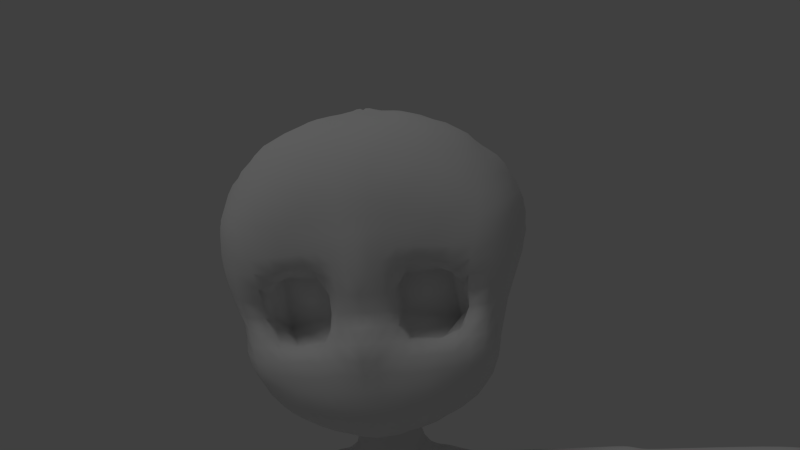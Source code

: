 # Source: unrea.blend  (saved by Blender 2.58.0; exported with 4.5.12 LTS)
import bpy
from mathutils import Matrix  # noqa: F401  (used for matrix-valued properties, if any)

bpy.ops.wm.read_factory_settings(use_empty=True)
scene = bpy.context.scene
scene.name = 'Scene'

# ---- collections
col_collection_1 = bpy.data.collections.new('Collection 1'); scene.collection.children.link(col_collection_1)
col_collection_2 = bpy.data.collections.new('Collection 2'); scene.collection.children.link(col_collection_2)
col_collection_2.hide_render = True
col_collection_2.hide_viewport = True

# ---- materials (node trees are filled in below, after node groups)
mat_material = bpy.data.materials.new('Material')
mat_material.alpha_threshold = 0.0
mat_material.use_transparent_shadow = False
mat_material.roughness = 0.5
mat_material.line_color = (0.0, 0.0, 0.0, 1.0)
mat_material_001 = bpy.data.materials.new('Material.001')
mat_material_001.alpha_threshold = 0.0
mat_material_001.use_transparent_shadow = False
mat_material_001.roughness = 0.5
mat_material_001.line_color = (0.0, 0.0, 0.0, 1.0)

# ---- material node trees

# ---- world
world_world = bpy.data.worlds.new('World'); scene.world = world_world
world_world.color = (0.05088, 0.05088, 0.05088)
world_world.use_sun_shadow = False
world_world.sun_shadow_jitter_overblur = 0.0
world_world.cycles.sampling_method = 'MANUAL'
world_world.cycles.sample_map_resolution = 256

# ---- cameras
cam_camera = bpy.data.cameras.new('Camera')
cam_camera.clip_end = 100.0
cam_camera.lens = 35.0
cam_camera.ortho_scale = 7.314
cam_camera.dof.focus_distance = 0.0
cam_camera.dof.aperture_fstop = 128.0

# ---- lights
light_lamp = bpy.data.lights.new('Lamp', 'POINT')
light_lamp.transmission_factor = 0.0
light_lamp.cutoff_distance = 30.0
light_lamp.energy = 100.0
light_lamp.shadow_buffer_clip_start = 1.001
light_lamp.shadow_soft_size = 1.0
light_lamp.shadow_maximum_resolution = 0.006
light_lamp.use_absolute_resolution = True
light_lamp.cycles.use_multiple_importance_sampling = False

# ---- meshes
me_unrea_body = bpy.data.meshes.new('unrea_body')
me_unrea_body.from_pydata([(1.906, -0.1506, 3.755), (1.903, -0.0532, 3.747), (1.895, 0.04375, 3.745), (1.882, 0.14, 3.711), (1.896, -0.2287, 3.892), (1.906, -0.1022, 3.892), (1.901, -0.004879, 3.869), (1.89, 0.09184, 3.832), (1.88, 0.219, 3.826), (2.23, -0.1365, 3.892), (2.245, -0.01163, 3.884), (2.216, 0.1078, 3.863), (2.167, 0.2182, 3.825), (2.211, -0.2927, 3.892), (2.232, -0.1791, 3.884), (2.211, -0.05028, 3.863), (2.169, 0.07885, 3.825), (2.22, -0.2146, 3.755), (2.239, -0.09538, 3.738), (2.214, 0.02875, 3.726), (2.168, 0.1485, 3.704), (2.259, -0.2265, 3.892), (2.28, -0.1049, 3.884), (2.253, 0.02283, 3.863), (2.202, 0.146, 3.825), (2.001, -0.1698, 3.755), (2.004, -0.0659, 3.738), (1.992, 0.03925, 3.726), (1.973, 0.1426, 3.704), (2.127, -0.1954, 3.755), (2.138, -0.08275, 3.738), (2.119, 0.03325, 3.726), (2.084, 0.146, 3.704), (2.011, -0.09164, 3.892), (2.01, 0.01784, 3.884), (1.994, 0.1183, 3.863), (1.971, 0.2122, 3.825), (2.136, -0.1172, 3.892), (2.144, 0.001, 3.884), (2.121, 0.1123, 3.863), (2.083, 0.2156, 3.825), (1.992, -0.2479, 3.892), (1.998, -0.1497, 3.884), (1.99, -0.03978, 3.863), (1.974, 0.07292, 3.825), (2.117, -0.2735, 3.892), (2.132, -0.1665, 3.884), (2.116, -0.04578, 3.863), (2.085, 0.07631, 3.825), (-3.546e-17, -0.1181, 3.979), (-3.366e-17, 0.2306, 4.06), (5.134e-18, -0.3078, 3.547), (8.711e-18, 0.0616, 3.442), (0.1544, 6.605e-05, 4.023), (0.2521, -0.2182, 3.778), (0.2623, 0.1563, 3.869), (0.3602, -0.04565, 3.665), (0.2838, -0.228, 3.566), (0.236, -0.006875, 3.458), (-2.513e-18, -0.2553, 3.666), (0.1454, -0.3093, 3.302), (0.1643, 0.04874, 4.076), (-6.684e-17, 0.1936, 3.571), (0.1295, 0.07231, 3.31), (0.2005, 6.603e-05, 4.195), (-1.202e-17, 0.2604, 4.169), (-1.262e-17, -0.1452, 4.166), (0.2986, -0.001738, 3.994), (0.309, 0.006901, 3.71), (0.3143, 0.1251, 3.903), (0.3143, -0.1434, 3.909), (0.3513, -0.08929, 3.406), (0.1796, 0.2903, 2.906), (0.4049, -0.005937, 3.268), (0.2071, -0.2361, 2.917), (0.005455, 1.334e-07, 2.578), (0.3708, -0.2029, 2.749), (0.5136, -2.683e-08, 3.268), (0.3431, 0.3028, 2.679), (0.0, 1.381e-07, 2.45), (-4.883e-18, 0.2864, 2.719), (2.103e-17, -0.2771, 2.823), (-6.479e-18, -0.3547, 3.18), (0.3455, -0.1684, 3.23), (0.32, 0.1594, 3.177), (-6.96e-18, 0.2483, 3.124), (0.3836, -0.1365, 3.908), (0.3836, 0.1188, 3.903), (0.3785, 0.006405, 3.719), (0.3836, -0.001813, 3.991), (1.603, -0.008043, 3.924), (1.599, 0.009664, 3.754), (0.3717, 0.3401, 2.552), (0.6022, 7.798e-08, 2.702), (0.3717, -0.2553, 2.552), (-0.008032, 1.424e-07, 2.295), (0.1795, 9.915e-08, 0.619), (0.3893, -0.1107, 0.5846), (0.5889, 2.544e-08, 0.6649), (0.3924, 0.3246, 0.6066), (0.0, -0.1667, 2.647), (0.0, 0.1667, 2.687), (0.2073, -0.2702, 3.166), (0.2673, -0.2364, 3.349), (-1.268e-17, -0.3429, 3.237), (0.2392, 0.01902, 3.395), (-3.366e-17, 0.09037, 3.325), (0.1813, 0.2194, 3.17), (0.1073, -0.3031, 3.56), (0.1986, 0.04335, 3.479), (0.3246, -0.08312, 3.599), (0.1208, -0.3138, 3.611), (0.1855, 0.159, 3.618), (-1.899e-17, -0.1721, 3.907), (0.139, -0.1451, 3.903), (-2.945e-17, 0.2668, 3.909), (0.2142, 0.2119, 3.913), (0.4583, -0.002969, 3.196), (4.589e-18, -0.316, 2.992), (0.3812, -0.1467, 3.137), (-5.649e-18, 0.3036, 3.07), (0.2464, -0.264, 3.062), (0.1729, 0.3023, 3.007), (0.3668, 0.2392, 3.055), (1.868, -0.3999, 3.707), (1.767, -0.3226, 3.723), (1.904, -0.3363, 3.897), (1.785, -0.3115, 3.849), (1.97, -0.238, 3.766), (1.845, -0.2059, 3.777), (1.987, -0.4818, 3.805), (2.016, -0.3173, 3.762), (1.938, -0.4596, 3.704), (1.974, -0.396, 3.915), (1.869, 0.07031, 3.898), (1.884, -0.03279, 3.766), (1.756, 0.2034, 3.786), (1.751, -0.1112, 3.937), (1.724, -0.2845, 3.748), (1.703, -0.2814, 3.875), (1.777, 0.1244, 3.915), (1.742, -0.2536, 3.713), (1.788, 0.1888, 3.751), (1.784, 0.01235, 3.731), (1.437, 0.1014, 3.908), (1.437, -0.001764, 3.949), (1.437, -0.1333, 3.914), (1.431, 0.008624, 3.718), (1.877, -0.04909, 3.902), (1.764, 0.002853, 3.944), (1.868, 0.1639, 3.87), (1.758, 0.1651, 3.904), (1.839, 0.02874, 3.747), (1.789, 0.06268, 3.734), (1.837, -0.1493, 3.741), (1.785, -0.1106, 3.717), (1.688, 0.1754, 3.807), (1.61, -0.217, 3.874), (1.621, -0.2315, 3.813), (1.646, 0.01502, 3.928), (1.662, 0.1641, 3.757), (1.669, -0.009871, 3.759), (1.625, -0.2111, 3.737), (1.626, -0.05121, 3.939), (1.666, 0.01132, 3.759), (1.66, -0.1217, 3.722), (1.549, 0.01053, 3.712), (1.559, -0.191, 3.848), (1.557, -0.001189, 3.951), (1.564, 0.1223, 3.867), (1.594, 0.1321, 3.849), (1.594, -0.1814, 3.739), (1.653, 0.1224, 3.927), (1.667, 0.165, 3.878), (1.832, 0.2166, 3.793), (1.834, -0.1657, 3.915), (1.856, 0.1498, 3.748), (1.789, -0.00565, 3.753), (1.67, 0.08013, 3.734), (1.904, -0.225, 3.763), (1.866, -0.2845, 3.873), (1.816, -0.2185, 3.897), (1.728, -0.1925, 3.933), (1.619, -0.1213, 3.931), (1.573, -0.1025, 3.89), (0.3717, 0.3288, -0.03141), (0.6357, 0.0281, 0.2991), (0.3717, -0.2284, 0.4506), (0.1085, 0.1057, 0.3012), (0.03187, -0.5403, 0.09825), (0.3717, -0.427, 0.3091), (0.774, -0.3792, 0.1491), (0.4132, -0.1115, 0.1283), (0.3182, -0.6291, 0.07791), (0.557, 0.06105, 0.5073), (0.3693, 0.2353, 0.4786), (0.3708, -0.1515, 0.506), (0.147, 0.06092, 0.4939), (0.4132, -0.3919, 0.1006), (0.9077, 0.1277, 3.905), (0.8593, -0.001796, 3.985), (0.9466, -0.00178, 3.96), (0.8533, 0.007145, 3.723), (0.9495, 0.007884, 3.736), (1.012, 0.1179, 3.906), (0.9795, -0.001772, 3.956), (1.081, -0.1064, 3.912), (0.9764, 0.008254, 3.718), (0.8333, -0.001804, 3.984), (0.7119, -0.1075, 3.91), (0.8309, 0.006775, 3.719), (0.8044, 0.1172, 3.904), (0.9791, -0.1125, 3.913), (0.8172, -0.1121, 3.909), (0.1316, 1.467e-07, 1.863), (0.1449, -0.01166, 1.569), (0.1551, -0.007772, 1.457), (0.09568, 6.654e-08, 1.261), (0.3655, 0.2358, 1.855), (0.3639, 0.2247, 2.055), (0.3694, 0.2116, 1.13), (0.4005, 0.2428, 1.263), (0.3566, -0.2573, 1.797), (0.3805, -0.2535, 1.552), (0.3881, -0.2209, 1.312), (0.5739, 1.307e-07, 1.824), (0.5308, -0.0136, 1.6), (0.5635, 3.394e-08, 1.476), (0.5772, 8.505e-09, 1.277)], [], [(9, 13, 21), (10, 14, 22), (11, 15, 23), (12, 16, 24), (13, 17, 21), (14, 18, 22), (15, 19, 23), (16, 20, 24), (9, 21, 17), (10, 22, 18), (11, 23, 19), (12, 24, 20), (25, 0, 5, 33), (26, 1, 6, 34), (27, 2, 7, 35), (28, 3, 8, 36), (33, 37, 29, 25), (34, 38, 30, 26), (35, 39, 31, 27), (36, 40, 32, 28), (37, 9, 17, 29), (38, 10, 18, 30), (39, 11, 19, 31), (40, 12, 20, 32), (4, 41, 33, 5), (5, 42, 34, 6), (6, 43, 35, 7), (7, 44, 36, 8), (41, 45, 37, 33), (42, 46, 38, 34), (43, 47, 39, 35), (44, 48, 40, 36), (45, 13, 9, 37), (46, 14, 10, 38), (47, 15, 11, 39), (48, 16, 12, 40), (0, 25, 41, 4), (1, 26, 42, 5), (2, 27, 43, 6), (3, 28, 44, 7), (25, 29, 45, 41), (26, 30, 46, 42), (27, 31, 47, 43), (28, 32, 48, 44), (29, 17, 13, 45), (30, 18, 14, 46), (31, 19, 15, 47), (32, 20, 16, 48), (50, 65, 64, 53), (53, 64, 66, 49), (61, 67, 69, 55), (54, 70, 67, 61), (56, 68, 70, 54), (55, 69, 68, 56), (69, 87, 88, 68), (68, 88, 86, 70), (70, 86, 89, 67), (67, 89, 87, 69), (77, 93, 92, 78), (76, 94, 93, 77), (75, 95, 94, 76), (78, 92, 95, 75), (102, 60, 104, 82), (102, 83, 103, 60), (73, 71, 103, 83), (73, 84, 105, 71), (105, 84, 107, 63), (106, 63, 107, 85), (104, 60, 108, 51), (103, 57, 108, 60), (106, 52, 109, 63), (105, 63, 109, 58), (75, 79, 101, 78), (72, 78, 101, 80), (75, 76, 100, 79), (74, 81, 100, 76), (57, 103, 71, 110), (58, 110, 71, 105), (111, 59, 51, 108), (54, 111, 108, 57), (62, 112, 109, 52), (112, 55, 58, 109), (56, 54, 57, 110), (55, 56, 110, 58), (113, 114, 53, 49), (114, 113, 59, 111), (111, 54, 114), (50, 53, 116, 115), (115, 116, 112, 62), (116, 55, 112), (54, 61, 53, 114), (55, 116, 53, 61), (81, 74, 121, 118), (118, 121, 102, 82), (72, 80, 120, 122), (122, 120, 85, 107), (76, 77, 117, 119), (119, 117, 73, 83), (74, 76, 119, 121), (121, 119, 83, 102), (84, 73, 117, 123), (123, 117, 77, 78), (107, 84, 123, 122), (122, 123, 78, 72), (128, 131, 132, 124), (124, 132, 133, 126), (126, 133, 131, 128), (133, 130, 131), (132, 131, 130), (133, 132, 130), (125, 127, 139, 138), (129, 125, 138, 141), (134, 140, 149, 148), (5, 6, 134, 148), (150, 151, 140, 134), (7, 150, 134, 6), (129, 141, 155, 154), (141, 138, 158, 162), (155, 141, 162, 165), (144, 169, 166, 147), (147, 166, 167, 146), (146, 167, 168, 145), (145, 168, 169, 144), (168, 90, 170, 169), (164, 161, 91), (91, 161, 165), (166, 169, 170, 91), (166, 91, 171, 167), (91, 165, 162, 171), (163, 159, 90), (90, 159, 172), (138, 139, 157, 158), (137, 149, 159, 163), (149, 140, 172, 159), (156, 170, 173), (136, 156, 173, 151), (151, 173, 172, 140), (170, 90, 172, 173), (135, 0, 154), (2, 135, 152), (6, 1, 135, 2), (5, 0, 135, 1), (150, 174, 136, 151), (7, 8, 174, 150), (129, 0, 4), (0, 129, 154), (148, 149, 137, 175), (5, 148, 175, 4), (176, 2, 152), (7, 2, 176, 3), (3, 176, 174, 8), (142, 136, 174, 176), (152, 135, 177, 143), (135, 154, 155, 177), (161, 177, 155, 165), (176, 153, 142), (152, 143, 153, 176), (177, 161, 164, 143), (136, 142, 160, 156), (142, 153, 178, 160), (153, 143, 164, 178), (170, 178, 164, 91), (156, 160, 178, 170), (179, 125, 129), (126, 128, 179, 180), (180, 179, 129, 4), (124, 125, 179, 128), (124, 126, 180, 125), (125, 180, 127), (127, 180, 181), (4, 175, 181, 180), (163, 90, 184, 183), (157, 139, 182, 183), (183, 182, 137, 163), (127, 181, 182, 139), (181, 175, 137, 182), (167, 184, 90, 168), (157, 183, 184), (157, 184, 167, 158), (162, 158, 167, 171), (188, 185, 192, 189), (187, 188, 189, 190), (186, 187, 190, 191), (185, 186, 191, 192), (190, 193, 191), (191, 193, 192), (189, 193, 190), (189, 192, 193), (98, 194, 195, 99), (194, 186, 185, 195), (97, 196, 194, 98), (196, 187, 186, 194), (96, 197, 196, 97), (197, 188, 187, 196), (99, 195, 197, 96), (195, 185, 188, 197), (200, 201, 199), (209, 206, 201, 200), (202, 203, 206, 209), (199, 203, 202), (201, 205, 204, 199), (205, 145, 144, 204), (199, 204, 207, 203), (204, 144, 147, 207), (89, 208, 211, 87), (208, 200, 199, 211), (87, 211, 210, 88), (211, 199, 202, 210), (201, 206, 212, 205), (203, 207, 212, 206), (207, 147, 146, 212), (205, 212, 146, 145), (202, 209, 213, 210), (200, 208, 213, 209), (208, 89, 86, 213), (210, 213, 86, 88), (92, 218, 214, 95), (218, 219, 215, 214), (219, 220, 216, 215), (220, 221, 217, 216), (221, 99, 96, 217), (95, 214, 222, 94), (214, 215, 223, 222), (215, 216, 223), (216, 217, 224, 223), (217, 96, 97, 224), (94, 222, 225, 93), (222, 223, 226, 225), (223, 227, 226), (223, 224, 228, 227), (224, 97, 98, 228), (93, 225, 218, 92), (225, 226, 219, 218), (226, 227, 220, 219), (227, 228, 221, 220), (228, 98, 99, 221)])
me_unrea_body.polygons.foreach_set('use_smooth', [True] * 236)
me_unrea_body.materials.append(mat_material)
me_unrea_body.use_remesh_preserve_volume = False
me_unrea_body.use_remesh_preserve_attributes = False
me_unrea_body.use_mirror_vertex_groups = False
me_unrea_body.update()
me_plane_32_x_32 = bpy.data.meshes.new('PLANE 32 x 32')
me_plane_32_x_32.from_pydata([(0.0, 0.1728, -0.04572), (0.004545, 0.1742, -0.04572), (0.00909, 0.1742, -0.0472), (0.01515, 0.1742, -0.04277), (0.02121, 0.1742, -0.0413), (0.02727, 0.1742, -0.03982), (0.03181, 0.1714, -0.03687), (0.03484, 0.1714, -0.03392), (0.03939, 0.1728, -0.02802), (0.04242, 0.1728, -0.02655), (0.04545, 0.1728, -0.02507), (0.04848, 0.1728, -0.01917), (0.05151, 0.17, -0.0118), (0.05302, 0.17, -0.007375), (0.05454, 0.1686, -0.001475), (0.05454, 0.1672, 0.0059), (0.07575, 0.156, 0.0118), (0.0, 0.1419, -0.1047), (0.01363, 0.1419, -0.1032), (0.02575, 0.1419, -0.1018), (0.03939, 0.1419, -0.09735), (0.05302, 0.1419, -0.09145), (0.06514, 0.1419, -0.08555), (0.07575, 0.1405, -0.07965), (0.08484, 0.1405, -0.07227), (0.09544, 0.1405, -0.06342), (0.1015, 0.1405, -0.05605), (0.1076, 0.1391, -0.0472), (0.1106, 0.1405, -0.0354), (0.1121, 0.1405, -0.02212), (0.1091, 0.1405, -0.0118), (0.1076, 0.1419, -0.001475), (0.103, 0.1419, 0.00885), (0.103, 0.1419, 0.01475), (0.0, 0.09554, -0.1386), (0.01818, 0.09554, -0.1372), (0.03484, 0.09554, -0.1342), (0.05151, 0.09554, -0.1298), (0.06817, 0.09554, -0.1239), (0.08332, 0.09694, -0.1165), (0.09696, 0.09694, -0.1077), (0.1076, 0.09835, -0.09587), (0.1167, 0.09975, -0.08407), (0.1242, 0.1012, -0.07227), (0.1288, 0.104, -0.059), (0.1318, 0.111, -0.04425), (0.1333, 0.118, -0.02802), (0.1318, 0.125, -0.0118), (0.1288, 0.1279, 0.0), (0.1242, 0.1293, 0.0118), (0.1212, 0.1293, 0.02065), (0.0, 0.04355, -0.1563), (0.01818, 0.04355, -0.1549), (0.03484, 0.04496, -0.1519), (0.05151, 0.04636, -0.149), (0.06817, 0.04636, -0.1431), (0.08332, 0.04636, -0.1342), (0.09696, 0.04917, -0.1254), (0.1091, 0.05339, -0.1136), (0.1182, 0.05901, -0.1003), (0.1242, 0.06744, -0.08407), (0.1303, 0.07727, -0.06785), (0.1348, 0.08851, -0.05015), (0.1394, 0.1026, -0.0295), (0.1409, 0.1124, -0.0118), (0.1394, 0.118, 0.001475), (0.1363, 0.1208, 0.01475), (0.1348, 0.1236, 0.0236), (0.0, 0.0, -0.1681), (0.01666, 0.0, -0.1667), (0.03333, 0.0, -0.1652), (0.04848, 0.0, -0.1608), (0.06514, 0.001405, -0.1549), (0.07878, 0.001405, -0.149), (0.09241, 0.004215, -0.1401), (0.106, 0.007025, -0.1313), (0.1167, 0.01826, -0.1165), (0.1257, 0.03512, -0.09735), (0.1303, 0.05198, -0.0767), (0.1348, 0.06884, -0.05457), (0.1409, 0.08711, -0.03097), (0.1439, 0.1012, -0.0118), (0.1439, 0.1096, 0.004425), (0.1424, 0.1138, 0.01917), (0.1409, 0.1152, 0.0295), (0.0, -0.03653, -0.1755), (0.01666, -0.03653, -0.174), (0.03181, -0.03512, -0.1711), (0.04696, -0.03512, -0.1681), (0.06211, -0.03372, -0.1622), (0.07878, -0.03231, -0.1563), (0.09241, -0.0295, -0.149), (0.1045, -0.0281, -0.1401), (0.1167, -0.01967, -0.1268), (0.1257, -0.00281, -0.1091), (0.1303, 0.02388, -0.08702), (0.1348, 0.04917, -0.06195), (0.1409, 0.07165, -0.03392), (0.147, 0.09132, -0.01032), (0.1485, 0.1026, 0.0059), (0.1485, 0.1096, 0.02212), (0.1454, 0.1124, 0.0295), (0.0, -0.06603, -0.177), (0.01666, -0.06463, -0.177), (0.03181, -0.06322, -0.1726), (0.04696, -0.06041, -0.1681), (0.06211, -0.05901, -0.1622), (0.07878, -0.0562, -0.1563), (0.09241, -0.05339, -0.149), (0.106, -0.05058, -0.1401), (0.1167, -0.04355, -0.1283), (0.1257, -0.0295, -0.1165), (0.1318, -0.004215, -0.09735), (0.1363, 0.0295, -0.06785), (0.1409, 0.0576, -0.03835), (0.1485, 0.08008, -0.01032), (0.1515, 0.09554, 0.00885), (0.1515, 0.104, 0.0236), (0.153, 0.1054, 0.03245), (0.0, -0.09554, -0.1726), (0.01666, -0.09273, -0.1711), (0.03181, -0.08851, -0.1681), (0.04696, -0.0857, -0.1652), (0.06211, -0.08149, -0.1608), (0.07726, -0.07727, -0.1534), (0.0909, -0.07306, -0.1475), (0.103, -0.06884, -0.1386), (0.1151, -0.06182, -0.1283), (0.1242, -0.04917, -0.118), (0.1318, -0.02529, -0.1003), (0.1348, 0.00843, -0.07375), (0.1424, 0.04355, -0.0413), (0.1485, 0.07165, -0.01032), (0.153, 0.08992, 0.01032), (0.153, 0.09975, 0.02655), (0.1545, 0.1026, 0.0354), (0.0, -0.1222, -0.1608), (0.01666, -0.1194, -0.1593), (0.0303, -0.1166, -0.1593), (0.04545, -0.1124, -0.1563), (0.0606, -0.1068, -0.1534), (0.07575, -0.09975, -0.149), (0.08938, -0.09413, -0.1431), (0.1015, -0.08851, -0.1357), (0.1136, -0.07868, -0.1268), (0.1242, -0.06463, -0.115), (0.1318, -0.04496, -0.1003), (0.1363, -0.01124, -0.07817), (0.1424, 0.0281, -0.04425), (0.15, 0.06182, -0.01032), (0.1545, 0.08289, 0.0118), (0.1545, 0.09413, 0.0295), (0.1576, 0.09975, 0.03982), (0.0, -0.1405, -0.146), (0.01515, -0.1391, -0.146), (0.0303, -0.1363, -0.1445), (0.04545, -0.1321, -0.1445), (0.0606, -0.1264, -0.1416), (0.07423, -0.1208, -0.1401), (0.08787, -0.1124, -0.1357), (0.09999, -0.104, -0.1298), (0.1121, -0.09413, -0.1224), (0.1242, -0.08008, -0.1121), (0.1318, -0.05901, -0.09882), (0.1363, -0.0281, -0.07965), (0.1424, 0.01545, -0.04572), (0.1515, 0.05198, -0.00885), (0.1545, 0.07587, 0.01475), (0.1545, 0.08851, 0.03245), (0.1576, 0.09413, 0.04425), (0.0, -0.1503, -0.1313), (0.01363, -0.1489, -0.1313), (0.0303, -0.1475, -0.1313), (0.04393, -0.1433, -0.1298), (0.05908, -0.1391, -0.1283), (0.07272, -0.1335, -0.1268), (0.08635, -0.125, -0.1254), (0.09999, -0.118, -0.1209), (0.1121, -0.1068, -0.1136), (0.1227, -0.09132, -0.1077), (0.1318, -0.07165, -0.09587), (0.1363, -0.03934, -0.0767), (0.1439, 0.00562, -0.03982), (0.1545, 0.04355, -0.0059), (0.156, 0.06884, 0.0177), (0.156, 0.0843, 0.0354), (0.1576, 0.08992, 0.0472), (0.0, -0.156, -0.1165), (0.01515, -0.1545, -0.115), (0.0303, -0.1517, -0.115), (0.04393, -0.1489, -0.115), (0.05908, -0.1447, -0.115), (0.07272, -0.1405, -0.1136), (0.08635, -0.1335, -0.1121), (0.09999, -0.1264, -0.1091), (0.1136, -0.1166, -0.1062), (0.1242, -0.1026, -0.09882), (0.1333, -0.08149, -0.08997), (0.1379, -0.04636, -0.06785), (0.147, -0.001405, -0.03392), (0.1591, 0.03793, 0.001475), (0.1576, 0.06182, 0.02212), (0.1576, 0.07868, 0.03982), (0.1591, 0.0857, 0.05015), (0.0, -0.1616, -0.1003), (0.01515, -0.1588, -0.09882), (0.0303, -0.156, -0.09882), (0.04393, -0.1517, -0.1003), (0.05908, -0.1475, -0.1003), (0.07423, -0.1433, -0.09882), (0.08787, -0.1377, -0.09882), (0.103, -0.1321, -0.09735), (0.1151, -0.1236, -0.0944), (0.1273, -0.1082, -0.0885), (0.1348, -0.08289, -0.07817), (0.1409, -0.04355, -0.05162), (0.153, -0.00281, -0.02065), (0.1606, 0.03372, 0.007375), (0.1606, 0.0576, 0.02655), (0.1576, 0.07446, 0.04425), (0.1591, 0.0843, 0.05605), (0.0, -0.1672, -0.08555), (0.01515, -0.1616, -0.08407), (0.02878, -0.156, -0.08407), (0.04393, -0.1531, -0.08555), (0.05908, -0.1489, -0.08407), (0.07423, -0.1447, -0.08407), (0.08787, -0.1391, -0.08407), (0.1045, -0.1321, -0.08407), (0.1182, -0.1236, -0.0826), (0.1318, -0.1068, -0.07375), (0.1379, -0.07587, -0.05752), (0.147, -0.04355, -0.03687), (0.1591, -0.004215, -0.00885), (0.1651, 0.03091, 0.01622), (0.1621, 0.05339, 0.03245), (0.156, 0.06884, 0.04867), (0.1576, 0.07868, 0.06047), (0.0, -0.1714, -0.06932), (0.01515, -0.1602, -0.06932), (0.02878, -0.1503, -0.06932), (0.0409, -0.1461, -0.0708), (0.05605, -0.1391, -0.0708), (0.07272, -0.1349, -0.0708), (0.08938, -0.1335, -0.0708), (0.1045, -0.1307, -0.06932), (0.1212, -0.1222, -0.06785), (0.1333, -0.1012, -0.05752), (0.1409, -0.07306, -0.0413), (0.1515, -0.04355, -0.02212), (0.1636, -0.00562, 0.00295), (0.1682, 0.0281, 0.0236), (0.1636, 0.04917, 0.03982), (0.1545, 0.06463, 0.0531), (0.153, 0.07446, 0.0649), (-5.821e-11, -0.1503, -0.05457), (0.01363, -0.1489, -0.05457), (0.02575, -0.1447, -0.0531), (0.03484, -0.1363, -0.05457), (0.04393, -0.1124, -0.06785), (0.07726, -0.1054, -0.0708), (0.09544, -0.111, -0.06195), (0.1045, -0.125, -0.05457), (0.1242, -0.1208, -0.05162), (0.1363, -0.09975, -0.03982), (0.147, -0.07587, -0.02507), (0.1576, -0.04496, -0.007375), (0.1682, -0.00562, 0.01475), (0.1697, 0.02529, 0.03245), (0.1651, 0.04496, 0.04572), (0.1545, 0.05901, 0.05752), (0.15, 0.07025, 0.06785), (0.0, -0.1517, -0.03835), (0.01212, -0.1489, -0.03835), (0.02424, -0.1461, -0.03835), (0.03333, -0.1335, -0.03835), (0.03484, -0.09273, -0.04425), (0.09393, -0.06041, -0.05457), (0.1045, -0.09273, -0.04277), (0.106, -0.1222, -0.03982), (0.1273, -0.1208, -0.03687), (0.1424, -0.104, -0.02507), (0.1515, -0.07868, -0.01032), (0.1636, -0.04496, 0.007375), (0.1712, -0.00562, 0.02802), (0.1727, 0.02388, 0.04277), (0.1666, 0.04215, 0.05457), (0.156, 0.0562, 0.0649), (0.1485, 0.06603, 0.0708), (0.0, -0.1588, -0.02212), (0.01212, -0.156, -0.02065), (0.02272, -0.1517, -0.02065), (0.03333, -0.1405, -0.01917), (0.03484, -0.1082, -0.00295), (0.08938, -0.09835, 0.0), (0.09999, -0.1082, -0.0177), (0.106, -0.1279, -0.0236), (0.1303, -0.125, -0.02065), (0.1454, -0.1082, -0.01032), (0.1576, -0.08149, 0.004425), (0.1682, -0.04496, 0.02212), (0.1742, -0.004215, 0.03835), (0.1742, 0.02248, 0.05162), (0.1666, 0.04074, 0.06342), (0.156, 0.05339, 0.07375), (0.1439, 0.06182, 0.07817), (0.0, -0.1644, -0.007375), (0.0106, -0.1602, -0.0059), (0.02424, -0.156, -0.00295), (0.03484, -0.1503, -0.001475), (0.04999, -0.1363, 0.0059), (0.07423, -0.1279, 0.00295), (0.0909, -0.1321, -0.004425), (0.1076, -0.1363, -0.00885), (0.1303, -0.1307, -0.007375), (0.1485, -0.1124, 0.004425), (0.1621, -0.08289, 0.01917), (0.1712, -0.04355, 0.0354), (0.1742, -0.004215, 0.04867), (0.1742, 0.02107, 0.06047), (0.1651, 0.03793, 0.0708), (0.1515, 0.05058, 0.07965), (0.1363, 0.0576, 0.08407), (0.0, -0.1658, 0.00885), (0.01212, -0.163, 0.01032), (0.02424, -0.1588, 0.01032), (0.03787, -0.156, 0.0118), (0.05454, -0.1503, 0.0118), (0.07423, -0.1461, 0.00885), (0.0909, -0.1433, 0.0059), (0.1106, -0.1405, 0.007375), (0.1318, -0.1335, 0.00885), (0.15, -0.1152, 0.01917), (0.1636, -0.08289, 0.03245), (0.1727, -0.03934, 0.04867), (0.1757, -0.00281, 0.06047), (0.1727, 0.01967, 0.06932), (0.1621, 0.03512, 0.07817), (0.1439, 0.04777, 0.08702), (0.1333, 0.05198, 0.08997), (0.0, -0.1672, 0.0236), (0.01212, -0.1658, 0.02507), (0.02575, -0.1616, 0.02507), (0.0409, -0.1588, 0.02507), (0.05757, -0.1545, 0.0236), (0.07726, -0.1503, 0.02212), (0.09393, -0.1475, 0.02212), (0.1151, -0.1433, 0.02212), (0.1348, -0.1349, 0.02507), (0.1515, -0.1152, 0.03392), (0.1651, -0.07868, 0.04867), (0.1727, -0.03512, 0.06047), (0.1742, -0.00281, 0.06932), (0.1697, 0.01826, 0.07817), (0.156, 0.03231, 0.08555), (0.1379, 0.04215, 0.09292), (0.1273, 0.04777, 0.0944), (0.0, -0.1672, 0.03982), (0.01363, -0.1658, 0.03982), (0.02878, -0.163, 0.03982), (0.04393, -0.1588, 0.03982), (0.06211, -0.156, 0.03835), (0.07878, -0.1531, 0.03835), (0.09696, -0.1489, 0.03835), (0.1182, -0.1433, 0.03982), (0.1363, -0.1349, 0.04277), (0.153, -0.1124, 0.05015), (0.1666, -0.07306, 0.06342), (0.1727, -0.03231, 0.07227), (0.1727, -0.00281, 0.07965), (0.1651, 0.01686, 0.08702), (0.1485, 0.03091, 0.0944), (0.1303, 0.03934, 0.09882), (0.1212, 0.04355, 0.09882), (0.0, -0.1672, 0.05457), (0.01515, -0.1658, 0.05457), (0.0303, -0.163, 0.05457), (0.04696, -0.1602, 0.05457), (0.06514, -0.1574, 0.0531), (0.08181, -0.1545, 0.0531), (0.1015, -0.1489, 0.05457), (0.1197, -0.1419, 0.05752), (0.1379, -0.1307, 0.059), (0.1545, -0.104, 0.06785), (0.1651, -0.06603, 0.0767), (0.1697, -0.0295, 0.0826), (0.1682, -0.00281, 0.0885), (0.1591, 0.01545, 0.0944), (0.1394, 0.0281, 0.1018), (0.1242, 0.03512, 0.1047), (0.1136, 0.03934, 0.1047), (0.0, -0.1672, 0.0708), (0.01666, -0.1658, 0.0708), (0.03181, -0.163, 0.06932), (0.04999, -0.1602, 0.06932), (0.06666, -0.1574, 0.06932), (0.08484, -0.1531, 0.0708), (0.1045, -0.1461, 0.07227), (0.1227, -0.1363, 0.07375), (0.1379, -0.1222, 0.0767), (0.153, -0.09413, 0.0826), (0.1621, -0.05901, 0.0885), (0.1666, -0.02669, 0.09292), (0.1636, -0.00281, 0.09735), (0.15, 0.01264, 0.1032), (0.1288, 0.02388, 0.1091), (0.1136, 0.0295, 0.1106), (0.106, 0.03372, 0.1106), (0.0, -0.1658, 0.08555), (0.01666, -0.163, 0.08555), (0.03484, -0.1616, 0.08555), (0.05151, -0.1588, 0.08555), (0.06969, -0.1545, 0.08702), (0.08787, -0.1489, 0.08702), (0.106, -0.1405, 0.0885), (0.1242, -0.1279, 0.09145), (0.1379, -0.111, 0.09292), (0.1515, -0.0843, 0.09735), (0.1591, -0.05339, 0.1003), (0.1606, -0.02529, 0.1032), (0.156, -0.004215, 0.1062), (0.1394, 0.00843, 0.1121), (0.1197, 0.01826, 0.1165), (0.1045, 0.02529, 0.118), (0.09847, 0.0281, 0.118), (0.0, -0.1616, 0.1003), (0.01818, -0.1602, 0.1003), (0.03484, -0.1574, 0.1003), (0.05302, -0.1545, 0.1018), (0.0712, -0.1489, 0.1032), (0.08787, -0.1419, 0.1047), (0.106, -0.1335, 0.1047), (0.1212, -0.1194, 0.1062), (0.1363, -0.1012, 0.1077), (0.1485, -0.07587, 0.1091), (0.1545, -0.04777, 0.1121), (0.153, -0.02248, 0.1136), (0.1454, -0.00562, 0.1165), (0.1273, 0.00562, 0.1195), (0.1091, 0.01405, 0.1224), (0.09696, 0.01967, 0.1239), (0.0909, 0.02248, 0.1239), (0.0, -0.1545, 0.118), (0.01818, -0.1531, 0.118), (0.03636, -0.1503, 0.118), (0.05454, -0.1461, 0.1195), (0.0712, -0.1405, 0.1195), (0.08787, -0.1335, 0.1195), (0.1045, -0.1222, 0.1209), (0.1197, -0.1096, 0.1209), (0.1333, -0.08992, 0.1209), (0.1409, -0.06744, 0.1209), (0.147, -0.04355, 0.1224), (0.1424, -0.02248, 0.1239), (0.1318, -0.007025, 0.1254), (0.1136, 0.00281, 0.1283), (0.09847, 0.009835, 0.1298), (0.08938, 0.01405, 0.1298), (0.08181, 0.01686, 0.1298), (0.0, -0.1433, 0.1342), (0.01818, -0.1433, 0.1342), (0.03636, -0.1405, 0.1342), (0.05302, -0.1363, 0.1342), (0.0712, -0.1307, 0.1342), (0.08635, -0.1222, 0.1357), (0.1015, -0.1124, 0.1342), (0.1151, -0.09835, 0.1357), (0.1257, -0.08008, 0.1327), (0.1318, -0.06041, 0.1313), (0.1363, -0.04074, 0.1313), (0.1303, -0.02107, 0.1327), (0.1167, -0.009835, 0.1342), (0.1015, -0.001405, 0.1357), (0.08787, 0.004215, 0.1372), (0.07878, 0.00843, 0.1372), (0.07272, 0.01124, 0.1372), (0.0, -0.1293, 0.149), (0.01818, -0.1293, 0.149), (0.03484, -0.1279, 0.149), (0.04999, -0.1236, 0.149), (0.06666, -0.1166, 0.149), (0.08181, -0.1096, 0.149), (0.09393, -0.09975, 0.1475), (0.1076, -0.08711, 0.1475), (0.1167, -0.07165, 0.1445), (0.1212, -0.05479, 0.1416), (0.1212, -0.03653, 0.1416), (0.1136, -0.02248, 0.1416), (0.09999, -0.01124, 0.1431), (0.08484, -0.004215, 0.1445), (0.07726, 0.0, 0.1431), (0.06817, 0.004215, 0.1445), (0.06514, 0.00562, 0.1445), (0.0, -0.1124, 0.1622), (0.01666, -0.1124, 0.1622), (0.03181, -0.1096, 0.1608), (0.04545, -0.1068, 0.1622), (0.05908, -0.1012, 0.1622), (0.0712, -0.09554, 0.1608), (0.08332, -0.08711, 0.1593), (0.09393, -0.07587, 0.1578), (0.09999, -0.06322, 0.1549), (0.103, -0.04917, 0.1519), (0.1015, -0.03512, 0.1519), (0.09241, -0.02248, 0.1519), (0.08181, -0.01405, 0.1519), (0.0712, -0.009835, 0.1519), (0.06363, -0.004215, 0.1504), (0.05757, -0.001405, 0.1504), (0.05454, 0.0, 0.1504), (0.0, -0.09132, 0.1711), (0.01212, -0.09132, 0.1711), (0.02424, -0.08992, 0.1711), (0.03636, -0.08711, 0.1726), (0.04696, -0.08289, 0.1726), (0.05757, -0.07868, 0.1711), (0.06666, -0.07165, 0.1696), (0.07423, -0.06463, 0.1667), (0.08029, -0.05479, 0.1652), (0.08181, -0.04355, 0.1622), (0.07726, -0.03231, 0.1622), (0.06969, -0.02388, 0.1622), (0.06363, -0.01826, 0.1608), (0.05605, -0.01264, 0.1593), (0.05151, -0.009835, 0.1578), (0.04848, -0.007025, 0.1563), (0.04545, -0.00562, 0.1563), (0.0, -0.06744, 0.1799), (0.007575, -0.06744, 0.1799), (0.01515, -0.06603, 0.1799), (0.02272, -0.06463, 0.1799), (0.02878, -0.06182, 0.1799), (0.03636, -0.05901, 0.1799), (0.04242, -0.05479, 0.1799), (0.04848, -0.05058, 0.177), (0.05151, -0.04355, 0.177), (0.05151, -0.03653, 0.1726), (0.04848, -0.0295, 0.1711), (0.04848, -0.02529, 0.1711), (0.04393, -0.02107, 0.1681), (0.0409, -0.01826, 0.1667), (0.03939, -0.01545, 0.1652), (0.03636, -0.01124, 0.1637), (0.03484, -0.01124, 0.1622), (5.821e-11, -0.04777, 0.1858), (0.00303, -0.04917, 0.1873), (0.007575, -0.04777, 0.1873), (0.01212, -0.04777, 0.1858), (0.01666, -0.04496, 0.1844), (0.01969, -0.04355, 0.1844), (0.01969, -0.03934, 0.1844), (0.02424, -0.03934, 0.1829), (0.02575, -0.03512, 0.1814), (0.02878, -0.03231, 0.1799), (0.0303, -0.0281, 0.1799), (0.0303, -0.02669, 0.177), (0.03181, -0.02388, 0.177), (0.0303, -0.01967, 0.1711), (0.0303, -0.01967, 0.1711), (0.02878, -0.01545, 0.1681), (0.02878, -0.01405, 0.1667)], [], [(0, 1, 18, 17), (1, 2, 19, 18), (2, 3, 20, 19), (3, 4, 21, 20), (4, 5, 22, 21), (5, 6, 23, 22), (6, 7, 24, 23), (7, 8, 25, 24), (8, 9, 26, 25), (9, 10, 27, 26), (10, 11, 28, 27), (11, 12, 29, 28), (12, 13, 30, 29), (13, 14, 31, 30), (14, 15, 32, 31), (15, 16, 33, 32), (17, 18, 35, 34), (18, 19, 36, 35), (19, 20, 37, 36), (20, 21, 38, 37), (21, 22, 39, 38), (22, 23, 40, 39), (23, 24, 41, 40), (24, 25, 42, 41), (25, 26, 43, 42), (26, 27, 44, 43), (27, 28, 45, 44), (28, 29, 46, 45), (29, 30, 47, 46), (30, 31, 48, 47), (31, 32, 49, 48), (32, 33, 50, 49), (34, 35, 52, 51), (35, 36, 53, 52), (36, 37, 54, 53), (37, 38, 55, 54), (38, 39, 56, 55), (39, 40, 57, 56), (40, 41, 58, 57), (41, 42, 59, 58), (42, 43, 60, 59), (43, 44, 61, 60), (44, 45, 62, 61), (45, 46, 63, 62), (46, 47, 64, 63), (47, 48, 65, 64), (48, 49, 66, 65), (49, 50, 67, 66), (51, 52, 69, 68), (52, 53, 70, 69), (53, 54, 71, 70), (54, 55, 72, 71), (55, 56, 73, 72), (56, 57, 74, 73), (57, 58, 75, 74), (58, 59, 76, 75), (59, 60, 77, 76), (60, 61, 78, 77), (61, 62, 79, 78), (62, 63, 80, 79), (63, 64, 81, 80), (64, 65, 82, 81), (65, 66, 83, 82), (66, 67, 84, 83), (68, 69, 86, 85), (69, 70, 87, 86), (70, 71, 88, 87), (71, 72, 89, 88), (72, 73, 90, 89), (73, 74, 91, 90), (74, 75, 92, 91), (75, 76, 93, 92), (76, 77, 94, 93), (77, 78, 95, 94), (78, 79, 96, 95), (79, 80, 97, 96), (80, 81, 98, 97), (81, 82, 99, 98), (82, 83, 100, 99), (83, 84, 101, 100), (85, 86, 103, 102), (86, 87, 104, 103), (87, 88, 105, 104), (88, 89, 106, 105), (89, 90, 107, 106), (90, 91, 108, 107), (91, 92, 109, 108), (92, 93, 110, 109), (93, 94, 111, 110), (94, 95, 112, 111), (95, 96, 113, 112), (96, 97, 114, 113), (97, 98, 115, 114), (98, 99, 116, 115), (99, 100, 117, 116), (100, 101, 118, 117), (102, 103, 120, 119), (103, 104, 121, 120), (104, 105, 122, 121), (105, 106, 123, 122), (106, 107, 124, 123), (107, 108, 125, 124), (108, 109, 126, 125), (109, 110, 127, 126), (110, 111, 128, 127), (111, 112, 129, 128), (112, 113, 130, 129), (113, 114, 131, 130), (114, 115, 132, 131), (115, 116, 133, 132), (116, 117, 134, 133), (117, 118, 135, 134), (119, 120, 137, 136), (120, 121, 138, 137), (121, 122, 139, 138), (122, 123, 140, 139), (123, 124, 141, 140), (124, 125, 142, 141), (125, 126, 143, 142), (126, 127, 144, 143), (127, 128, 145, 144), (128, 129, 146, 145), (129, 130, 147, 146), (130, 131, 148, 147), (131, 132, 149, 148), (132, 133, 150, 149), (133, 134, 151, 150), (134, 135, 152, 151), (136, 137, 154, 153), (137, 138, 155, 154), (138, 139, 156, 155), (139, 140, 157, 156), (140, 141, 158, 157), (141, 142, 159, 158), (142, 143, 160, 159), (143, 144, 161, 160), (144, 145, 162, 161), (145, 146, 163, 162), (146, 147, 164, 163), (147, 148, 165, 164), (148, 149, 166, 165), (149, 150, 167, 166), (150, 151, 168, 167), (151, 152, 169, 168), (153, 154, 171, 170), (154, 155, 172, 171), (155, 156, 173, 172), (156, 157, 174, 173), (157, 158, 175, 174), (158, 159, 176, 175), (159, 160, 177, 176), (160, 161, 178, 177), (161, 162, 179, 178), (162, 163, 180, 179), (163, 164, 181, 180), (164, 165, 182, 181), (165, 166, 183, 182), (166, 167, 184, 183), (167, 168, 185, 184), (168, 169, 186, 185), (170, 171, 188, 187), (171, 172, 189, 188), (172, 173, 190, 189), (173, 174, 191, 190), (174, 175, 192, 191), (175, 176, 193, 192), (176, 177, 194, 193), (177, 178, 195, 194), (178, 179, 196, 195), (179, 180, 197, 196), (180, 181, 198, 197), (181, 182, 199, 198), (182, 183, 200, 199), (183, 184, 201, 200), (184, 185, 202, 201), (185, 186, 203, 202), (187, 188, 205, 204), (188, 189, 206, 205), (189, 190, 207, 206), (190, 191, 208, 207), (191, 192, 209, 208), (192, 193, 210, 209), (193, 194, 211, 210), (194, 195, 212, 211), (195, 196, 213, 212), (196, 197, 214, 213), (197, 198, 215, 214), (198, 199, 216, 215), (199, 200, 217, 216), (200, 201, 218, 217), (201, 202, 219, 218), (202, 203, 220, 219), (204, 205, 222, 221), (205, 206, 223, 222), (206, 207, 224, 223), (207, 208, 225, 224), (208, 209, 226, 225), (209, 210, 227, 226), (210, 211, 228, 227), (211, 212, 229, 228), (212, 213, 230, 229), (213, 214, 231, 230), (214, 215, 232, 231), (215, 216, 233, 232), (216, 217, 234, 233), (217, 218, 235, 234), (218, 219, 236, 235), (219, 220, 237, 236), (221, 222, 239, 238), (222, 223, 240, 239), (223, 224, 241, 240), (224, 225, 242, 241), (225, 226, 243, 242), (226, 227, 244, 243), (227, 228, 245, 244), (228, 229, 246, 245), (229, 230, 247, 246), (230, 231, 248, 247), (231, 232, 249, 248), (232, 233, 250, 249), (233, 234, 251, 250), (234, 235, 252, 251), (235, 236, 253, 252), (236, 237, 254, 253), (238, 239, 256, 255), (239, 240, 257, 256), (240, 241, 258, 257), (241, 242, 259, 258), (242, 243, 260, 259), (243, 244, 261, 260), (244, 245, 262, 261), (245, 246, 263, 262), (246, 247, 264, 263), (247, 248, 265, 264), (248, 249, 266, 265), (249, 250, 267, 266), (250, 251, 268, 267), (251, 252, 269, 268), (252, 253, 270, 269), (253, 254, 271, 270), (255, 256, 273, 272), (256, 257, 274, 273), (257, 258, 275, 274), (258, 259, 276, 275), (259, 260, 277, 276), (260, 261, 278, 277), (261, 262, 279, 278), (262, 263, 280, 279), (263, 264, 281, 280), (264, 265, 282, 281), (265, 266, 283, 282), (266, 267, 284, 283), (267, 268, 285, 284), (268, 269, 286, 285), (269, 270, 287, 286), (270, 271, 288, 287), (272, 273, 290, 289), (273, 274, 291, 290), (274, 275, 292, 291), (275, 276, 293, 292), (276, 277, 294, 293), (277, 278, 295, 294), (278, 279, 296, 295), (279, 280, 297, 296), (280, 281, 298, 297), (281, 282, 299, 298), (282, 283, 300, 299), (283, 284, 301, 300), (284, 285, 302, 301), (285, 286, 303, 302), (286, 287, 304, 303), (287, 288, 305, 304), (289, 290, 307, 306), (290, 291, 308, 307), (291, 292, 309, 308), (292, 293, 310, 309), (293, 294, 311, 310), (294, 295, 312, 311), (295, 296, 313, 312), (296, 297, 314, 313), (297, 298, 315, 314), (298, 299, 316, 315), (299, 300, 317, 316), (300, 301, 318, 317), (301, 302, 319, 318), (302, 303, 320, 319), (303, 304, 321, 320), (304, 305, 322, 321), (306, 307, 324, 323), (307, 308, 325, 324), (308, 309, 326, 325), (309, 310, 327, 326), (310, 311, 328, 327), (311, 312, 329, 328), (312, 313, 330, 329), (313, 314, 331, 330), (314, 315, 332, 331), (315, 316, 333, 332), (316, 317, 334, 333), (317, 318, 335, 334), (318, 319, 336, 335), (319, 320, 337, 336), (320, 321, 338, 337), (321, 322, 339, 338), (323, 324, 341, 340), (324, 325, 342, 341), (325, 326, 343, 342), (326, 327, 344, 343), (327, 328, 345, 344), (328, 329, 346, 345), (329, 330, 347, 346), (330, 331, 348, 347), (331, 332, 349, 348), (332, 333, 350, 349), (333, 334, 351, 350), (334, 335, 352, 351), (335, 336, 353, 352), (336, 337, 354, 353), (337, 338, 355, 354), (338, 339, 356, 355), (340, 341, 358, 357), (341, 342, 359, 358), (342, 343, 360, 359), (343, 344, 361, 360), (344, 345, 362, 361), (345, 346, 363, 362), (346, 347, 364, 363), (347, 348, 365, 364), (348, 349, 366, 365), (349, 350, 367, 366), (350, 351, 368, 367), (351, 352, 369, 368), (352, 353, 370, 369), (353, 354, 371, 370), (354, 355, 372, 371), (355, 356, 373, 372), (357, 358, 375, 374), (358, 359, 376, 375), (359, 360, 377, 376), (360, 361, 378, 377), (361, 362, 379, 378), (362, 363, 380, 379), (363, 364, 381, 380), (364, 365, 382, 381), (365, 366, 383, 382), (366, 367, 384, 383), (367, 368, 385, 384), (368, 369, 386, 385), (369, 370, 387, 386), (370, 371, 388, 387), (371, 372, 389, 388), (372, 373, 390, 389), (374, 375, 392, 391), (375, 376, 393, 392), (376, 377, 394, 393), (377, 378, 395, 394), (378, 379, 396, 395), (379, 380, 397, 396), (380, 381, 398, 397), (381, 382, 399, 398), (382, 383, 400, 399), (383, 384, 401, 400), (384, 385, 402, 401), (385, 386, 403, 402), (386, 387, 404, 403), (387, 388, 405, 404), (388, 389, 406, 405), (389, 390, 407, 406), (391, 392, 409, 408), (392, 393, 410, 409), (393, 394, 411, 410), (394, 395, 412, 411), (395, 396, 413, 412), (396, 397, 414, 413), (397, 398, 415, 414), (398, 399, 416, 415), (399, 400, 417, 416), (400, 401, 418, 417), (401, 402, 419, 418), (402, 403, 420, 419), (403, 404, 421, 420), (404, 405, 422, 421), (405, 406, 423, 422), (406, 407, 424, 423), (408, 409, 426, 425), (409, 410, 427, 426), (410, 411, 428, 427), (411, 412, 429, 428), (412, 413, 430, 429), (413, 414, 431, 430), (414, 415, 432, 431), (415, 416, 433, 432), (416, 417, 434, 433), (417, 418, 435, 434), (418, 419, 436, 435), (419, 420, 437, 436), (420, 421, 438, 437), (421, 422, 439, 438), (422, 423, 440, 439), (423, 424, 441, 440), (425, 426, 443, 442), (426, 427, 444, 443), (427, 428, 445, 444), (428, 429, 446, 445), (429, 430, 447, 446), (430, 431, 448, 447), (431, 432, 449, 448), (432, 433, 450, 449), (433, 434, 451, 450), (434, 435, 452, 451), (435, 436, 453, 452), (436, 437, 454, 453), (437, 438, 455, 454), (438, 439, 456, 455), (439, 440, 457, 456), (440, 441, 458, 457), (442, 443, 460, 459), (443, 444, 461, 460), (444, 445, 462, 461), (445, 446, 463, 462), (446, 447, 464, 463), (447, 448, 465, 464), (448, 449, 466, 465), (449, 450, 467, 466), (450, 451, 468, 467), (451, 452, 469, 468), (452, 453, 470, 469), (453, 454, 471, 470), (454, 455, 472, 471), (455, 456, 473, 472), (456, 457, 474, 473), (457, 458, 475, 474), (459, 460, 477, 476), (460, 461, 478, 477), (461, 462, 479, 478), (462, 463, 480, 479), (463, 464, 481, 480), (464, 465, 482, 481), (465, 466, 483, 482), (466, 467, 484, 483), (467, 468, 485, 484), (468, 469, 486, 485), (469, 470, 487, 486), (470, 471, 488, 487), (471, 472, 489, 488), (472, 473, 490, 489), (473, 474, 491, 490), (474, 475, 492, 491), (476, 477, 494, 493), (477, 478, 495, 494), (478, 479, 496, 495), (479, 480, 497, 496), (480, 481, 498, 497), (481, 482, 499, 498), (482, 483, 500, 499), (483, 484, 501, 500), (484, 485, 502, 501), (485, 486, 503, 502), (486, 487, 504, 503), (487, 488, 505, 504), (488, 489, 506, 505), (489, 490, 507, 506), (490, 491, 508, 507), (491, 492, 509, 508), (493, 494, 511, 510), (494, 495, 512, 511), (495, 496, 513, 512), (496, 497, 514, 513), (497, 498, 515, 514), (498, 499, 516, 515), (499, 500, 517, 516), (500, 501, 518, 517), (501, 502, 519, 518), (502, 503, 520, 519), (503, 504, 521, 520), (504, 505, 522, 521), (505, 506, 523, 522), (506, 507, 524, 523), (507, 508, 525, 524), (508, 509, 526, 525), (510, 511, 528, 527), (511, 512, 529, 528), (512, 513, 530, 529), (513, 514, 531, 530), (514, 515, 532, 531), (515, 516, 533, 532), (516, 517, 534, 533), (517, 518, 535, 534), (518, 519, 536, 535), (519, 520, 537, 536), (520, 521, 538, 537), (521, 522, 539, 538), (522, 523, 540, 539), (523, 524, 541, 540), (524, 525, 542, 541), (525, 526, 543, 542), (527, 528, 545, 544), (528, 529, 546, 545), (529, 530, 547, 546), (530, 531, 548, 547), (531, 532, 549, 548), (532, 533, 550, 549), (533, 534, 551, 550), (534, 535, 552, 551), (535, 536, 553, 552), (536, 537, 554, 553), (537, 538, 555, 554), (538, 539, 556, 555), (539, 540, 557, 556), (540, 541, 558, 557), (541, 542, 559, 558), (542, 543, 560, 559)])
me_plane_32_x_32.polygons.foreach_set('use_smooth', [True] * 512)
_uv = me_plane_32_x_32.uv_layers.new(name='PLANE 32 x 32')
_uv.uv.foreach_set('vector', [0.5, 0.0, 0.5312, 0.0, 0.5312, 0.03125, 0.5, 0.03125, 0.5312, 0.0, 0.5625, 0.0, 0.5625, 0.03125, 0.5312, 0.03125, 0.5625, 0.0, 0.5938, 0.0, 0.5938, 0.03125, 0.5625, 0.03125, 0.5938, 0.0, 0.625, 0.0, 0.625, 0.03125, 0.5938, 0.03125, 0.625, 0.0, 0.6562, 0.0, 0.6562, 0.03125, 0.625, 0.03125, 0.6562, 0.0, 0.6875, 0.0, 0.6875, 0.03125, 0.6562, 0.03125, 0.6875, 0.0, 0.7188, 0.0, 0.7188, 0.03125, 0.6875, 0.03125, 0.7188, 0.0, 0.75, 0.0, 0.75, 0.03125, 0.7188, 0.03125, 0.75, 0.0, 0.7812, 0.0, 0.7812, 0.03125, 0.75, 0.03125, 0.7812, 0.0, 0.8125, 0.0, 0.8125, 0.03125, 0.7812, 0.03125, 0.8125, 0.0, 0.8438, 0.0, 0.8438, 0.03125, 0.8125, 0.03125, 0.8438, 0.0, 0.875, 0.0, 0.875, 0.03125, 0.8438, 0.03125, 0.875, 0.0, 0.9062, 0.0, 0.9062, 0.03125, 0.875, 0.03125, 0.9062, 0.0, 0.9375, 0.0, 0.9375, 0.03125, 0.9062, 0.03125, 0.9375, 0.0, 0.9688, 0.0, 0.9688, 0.03125, 0.9375, 0.03125, 0.9688, 0.0, 1.0, 0.0, 1.0, 0.03125, 0.9688, 0.03125, 0.5, 0.03125, 0.5312, 0.03125, 0.5312, 0.0625, 0.5, 0.0625, 0.5312, 0.03125, 0.5625, 0.03125, 0.5625, 0.0625, 0.5312, 0.0625, 0.5625, 0.03125, 0.5938, 0.03125, 0.5938, 0.0625, 0.5625, 0.0625, 0.5938, 0.03125, 0.625, 0.03125, 0.625, 0.0625, 0.5938, 0.0625, 0.625, 0.03125, 0.6562, 0.03125, 0.6562, 0.0625, 0.625, 0.0625, 0.6562, 0.03125, 0.6875, 0.03125, 0.6875, 0.0625, 0.6562, 0.0625, 0.6875, 0.03125, 0.7188, 0.03125, 0.7188, 0.0625, 0.6875, 0.0625, 0.7188, 0.03125, 0.75, 0.03125, 0.75, 0.0625, 0.7188, 0.0625, 0.75, 0.03125, 0.7812, 0.03125, 0.7812, 0.0625, 0.75, 0.0625, 0.7812, 0.03125, 0.8125, 0.03125, 0.8125, 0.0625, 0.7812, 0.0625, 0.8125, 0.03125, 0.8438, 0.03125, 0.8438, 0.0625, 0.8125, 0.0625, 0.8438, 0.03125, 0.875, 0.03125, 0.875, 0.0625, 0.8438, 0.0625, 0.875, 0.03125, 0.9062, 0.03125, 0.9062, 0.0625, 0.875, 0.0625, 0.9062, 0.03125, 0.9375, 0.03125, 0.9375, 0.0625, 0.9062, 0.0625, 0.9375, 0.03125, 0.9688, 0.03125, 0.9688, 0.0625, 0.9375, 0.0625, 0.9688, 0.03125, 1.0, 0.03125, 1.0, 0.0625, 0.9688, 0.0625, 0.5, 0.0625, 0.5312, 0.0625, 0.5312, 0.09375, 0.5, 0.09375, 0.5312, 0.0625, 0.5625, 0.0625, 0.5625, 0.09375, 0.5312, 0.09375, 0.5625, 0.0625, 0.5938, 0.0625, 0.5938, 0.09375, 0.5625, 0.09375, 0.5938, 0.0625, 0.625, 0.0625, 0.625, 0.09375, 0.5938, 0.09375, 0.625, 0.0625, 0.6562, 0.0625, 0.6562, 0.09375, 0.625, 0.09375, 0.6562, 0.0625, 0.6875, 0.0625, 0.6875, 0.09375, 0.6562, 0.09375, 0.6875, 0.0625, 0.7188, 0.0625, 0.7188, 0.09375, 0.6875, 0.09375, 0.7188, 0.0625, 0.75, 0.0625, 0.75, 0.09375, 0.7188, 0.09375, 0.75, 0.0625, 0.7812, 0.0625, 0.7812, 0.09375, 0.75, 0.09375, 0.7812, 0.0625, 0.8125, 0.0625, 0.8125, 0.09375, 0.7812, 0.09375, 0.8125, 0.0625, 0.8438, 0.0625, 0.8438, 0.09375, 0.8125, 0.09375, 0.8438, 0.0625, 0.875, 0.0625, 0.875, 0.09375, 0.8438, 0.09375, 0.875, 0.0625, 0.9062, 0.0625, 0.9062, 0.09375, 0.875, 0.09375, 0.9062, 0.0625, 0.9375, 0.0625, 0.9375, 0.09375, 0.9062, 0.09375, 0.9375, 0.0625, 0.9688, 0.0625, 0.9688, 0.09375, 0.9375, 0.09375, 0.9688, 0.0625, 1.0, 0.0625, 1.0, 0.09375, 0.9688, 0.09375, 0.5, 0.09375, 0.5312, 0.09375, 0.5312, 0.125, 0.5, 0.125, 0.5312, 0.09375, 0.5625, 0.09375, 0.5625, 0.125, 0.5312, 0.125, 0.5625, 0.09375, 0.5938, 0.09375, 0.5938, 0.125, 0.5625, 0.125, 0.5938, 0.09375, 0.625, 0.09375, 0.625, 0.125, 0.5938, 0.125, 0.625, 0.09375, 0.6562, 0.09375, 0.6562, 0.125, 0.625, 0.125, 0.6562, 0.09375, 0.6875, 0.09375, 0.6875, 0.125, 0.6562, 0.125, 0.6875, 0.09375, 0.7188, 0.09375, 0.7188, 0.125, 0.6875, 0.125, 0.7188, 0.09375, 0.75, 0.09375, 0.75, 0.125, 0.7188, 0.125, 0.75, 0.09375, 0.7812, 0.09375, 0.7812, 0.125, 0.75, 0.125, 0.7812, 0.09375, 0.8125, 0.09375, 0.8125, 0.125, 0.7812, 0.125, 0.8125, 0.09375, 0.8438, 0.09375, 0.8438, 0.125, 0.8125, 0.125, 0.8438, 0.09375, 0.875, 0.09375, 0.875, 0.125, 0.8438, 0.125, 0.875, 0.09375, 0.9062, 0.09375, 0.9062, 0.125, 0.875, 0.125, 0.9062, 0.09375, 0.9375, 0.09375, 0.9375, 0.125, 0.9062, 0.125, 0.9375, 0.09375, 0.9688, 0.09375, 0.9688, 0.125, 0.9375, 0.125, 0.9688, 0.09375, 1.0, 0.09375, 1.0, 0.125, 0.9688, 0.125, 0.5, 0.125, 0.5312, 0.125, 0.5312, 0.1562, 0.5, 0.1562, 0.5312, 0.125, 0.5625, 0.125, 0.5625, 0.1562, 0.5312, 0.1562, 0.5625, 0.125, 0.5938, 0.125, 0.5938, 0.1562, 0.5625, 0.1562, 0.5938, 0.125, 0.625, 0.125, 0.625, 0.1562, 0.5938, 0.1562, 0.625, 0.125, 0.6562, 0.125, 0.6562, 0.1562, 0.625, 0.1562, 0.6562, 0.125, 0.6875, 0.125, 0.6875, 0.1562, 0.6562, 0.1562, 0.6875, 0.125, 0.7188, 0.125, 0.7188, 0.1562, 0.6875, 0.1562, 0.7188, 0.125, 0.75, 0.125, 0.75, 0.1562, 0.7188, 0.1562, 0.75, 0.125, 0.7812, 0.125, 0.7812, 0.1562, 0.75, 0.1562, 0.7812, 0.125, 0.8125, 0.125, 0.8125, 0.1562, 0.7812, 0.1562, 0.8125, 0.125, 0.8438, 0.125, 0.8438, 0.1562, 0.8125, 0.1562, 0.8438, 0.125, 0.875, 0.125, 0.875, 0.1562, 0.8438, 0.1562, 0.875, 0.125, 0.9062, 0.125, 0.9062, 0.1562, 0.875, 0.1562, 0.9062, 0.125, 0.9375, 0.125, 0.9375, 0.1562, 0.9062, 0.1562, 0.9375, 0.125, 0.9688, 0.125, 0.9688, 0.1562, 0.9375, 0.1562, 0.9688, 0.125, 1.0, 0.125, 1.0, 0.1562, 0.9688, 0.1562, 0.5, 0.1562, 0.5312, 0.1562, 0.5312, 0.1875, 0.5, 0.1875, 0.5312, 0.1562, 0.5625, 0.1562, 0.5625, 0.1875, 0.5312, 0.1875, 0.5625, 0.1562, 0.5938, 0.1562, 0.5938, 0.1875, 0.5625, 0.1875, 0.5938, 0.1562, 0.625, 0.1562, 0.625, 0.1875, 0.5938, 0.1875, 0.625, 0.1562, 0.6562, 0.1562, 0.6562, 0.1875, 0.625, 0.1875, 0.6562, 0.1562, 0.6875, 0.1562, 0.6875, 0.1875, 0.6562, 0.1875, 0.6875, 0.1562, 0.7188, 0.1562, 0.7188, 0.1875, 0.6875, 0.1875, 0.7188, 0.1562, 0.75, 0.1562, 0.75, 0.1875, 0.7188, 0.1875, 0.75, 0.1562, 0.7812, 0.1562, 0.7812, 0.1875, 0.75, 0.1875, 0.7812, 0.1562, 0.8125, 0.1562, 0.8125, 0.1875, 0.7812, 0.1875, 0.8125, 0.1562, 0.8438, 0.1562, 0.8438, 0.1875, 0.8125, 0.1875, 0.8438, 0.1562, 0.875, 0.1562, 0.875, 0.1875, 0.8438, 0.1875, 0.875, 0.1562, 0.9062, 0.1562, 0.9062, 0.1875, 0.875, 0.1875, 0.9062, 0.1562, 0.9375, 0.1562, 0.9375, 0.1875, 0.9062, 0.1875, 0.9375, 0.1562, 0.9688, 0.1562, 0.9688, 0.1875, 0.9375, 0.1875, 0.9688, 0.1562, 1.0, 0.1562, 1.0, 0.1875, 0.9688, 0.1875, 0.5, 0.1875, 0.5312, 0.1875, 0.5312, 0.2188, 0.5, 0.2188, 0.5312, 0.1875, 0.5625, 0.1875, 0.5625, 0.2188, 0.5312, 0.2188, 0.5625, 0.1875, 0.5938, 0.1875, 0.5938, 0.2188, 0.5625, 0.2188, 0.5938, 0.1875, 0.625, 0.1875, 0.625, 0.2188, 0.5938, 0.2188, 0.625, 0.1875, 0.6562, 0.1875, 0.6562, 0.2188, 0.625, 0.2188, 0.6562, 0.1875, 0.6875, 0.1875, 0.6875, 0.2188, 0.6562, 0.2188, 0.6875, 0.1875, 0.7188, 0.1875, 0.7188, 0.2188, 0.6875, 0.2188, 0.7188, 0.1875, 0.75, 0.1875, 0.75, 0.2188, 0.7188, 0.2188, 0.75, 0.1875, 0.7812, 0.1875, 0.7812, 0.2188, 0.75, 0.2188, 0.7812, 0.1875, 0.8125, 0.1875, 0.8125, 0.2188, 0.7812, 0.2188, 0.8125, 0.1875, 0.8438, 0.1875, 0.8438, 0.2188, 0.8125, 0.2188, 0.8438, 0.1875, 0.875, 0.1875, 0.875, 0.2188, 0.8438, 0.2188, 0.875, 0.1875, 0.9062, 0.1875, 0.9062, 0.2188, 0.875, 0.2188, 0.9062, 0.1875, 0.9375, 0.1875, 0.9375, 0.2188, 0.9062, 0.2188, 0.9375, 0.1875, 0.9688, 0.1875, 0.9688, 0.2188, 0.9375, 0.2188, 0.9688, 0.1875, 1.0, 0.1875, 1.0, 0.2188, 0.9688, 0.2188, 0.5, 0.2188, 0.5312, 0.2188, 0.5312, 0.25, 0.5, 0.25, 0.5312, 0.2188, 0.5625, 0.2188, 0.5625, 0.25, 0.5312, 0.25, 0.5625, 0.2188, 0.5938, 0.2188, 0.5938, 0.25, 0.5625, 0.25, 0.5938, 0.2188, 0.625, 0.2188, 0.625, 0.25, 0.5938, 0.25, 0.625, 0.2188, 0.6562, 0.2188, 0.6562, 0.25, 0.625, 0.25, 0.6562, 0.2188, 0.6875, 0.2188, 0.6875, 0.25, 0.6562, 0.25, 0.6875, 0.2188, 0.7188, 0.2188, 0.7188, 0.25, 0.6875, 0.25, 0.7188, 0.2188, 0.75, 0.2188, 0.75, 0.25, 0.7188, 0.25, 0.75, 0.2188, 0.7812, 0.2188, 0.7812, 0.25, 0.75, 0.25, 0.7812, 0.2188, 0.8125, 0.2188, 0.8125, 0.25, 0.7812, 0.25, 0.8125, 0.2188, 0.8438, 0.2188, 0.8438, 0.25, 0.8125, 0.25, 0.8438, 0.2188, 0.875, 0.2188, 0.875, 0.25, 0.8438, 0.25, 0.875, 0.2188, 0.9062, 0.2188, 0.9062, 0.25, 0.875, 0.25, 0.9062, 0.2188, 0.9375, 0.2188, 0.9375, 0.25, 0.9062, 0.25, 0.9375, 0.2188, 0.9688, 0.2188, 0.9688, 0.25, 0.9375, 0.25, 0.9688, 0.2188, 1.0, 0.2188, 1.0, 0.25, 0.9688, 0.25, 0.5, 0.25, 0.5312, 0.25, 0.5312, 0.2812, 0.5, 0.2812, 0.5312, 0.25, 0.5625, 0.25, 0.5625, 0.2812, 0.5312, 0.2812, 0.5625, 0.25, 0.5938, 0.25, 0.5938, 0.2812, 0.5625, 0.2812, 0.5938, 0.25, 0.625, 0.25, 0.625, 0.2812, 0.5938, 0.2812, 0.625, 0.25, 0.6562, 0.25, 0.6562, 0.2812, 0.625, 0.2812, 0.6562, 0.25, 0.6875, 0.25, 0.6875, 0.2812, 0.6562, 0.2812, 0.6875, 0.25, 0.7188, 0.25, 0.7188, 0.2812, 0.6875, 0.2812, 0.7188, 0.25, 0.75, 0.25, 0.75, 0.2812, 0.7188, 0.2812, 0.75, 0.25, 0.7812, 0.25, 0.7812, 0.2812, 0.75, 0.2812, 0.7812, 0.25, 0.8125, 0.25, 0.8125, 0.2812, 0.7812, 0.2812, 0.8125, 0.25, 0.8438, 0.25, 0.8438, 0.2812, 0.8125, 0.2812, 0.8438, 0.25, 0.875, 0.25, 0.875, 0.2812, 0.8438, 0.2812, 0.875, 0.25, 0.9062, 0.25, 0.9062, 0.2812, 0.875, 0.2812, 0.9062, 0.25, 0.9375, 0.25, 0.9375, 0.2812, 0.9062, 0.2812, 0.9375, 0.25, 0.9688, 0.25, 0.9688, 0.2812, 0.9375, 0.2812, 0.9688, 0.25, 1.0, 0.25, 1.0, 0.2812, 0.9688, 0.2812, 0.5, 0.2812, 0.5312, 0.2812, 0.5312, 0.3125, 0.5, 0.3125, 0.5312, 0.2812, 0.5625, 0.2812, 0.5625, 0.3125, 0.5312, 0.3125, 0.5625, 0.2812, 0.5938, 0.2812, 0.5938, 0.3125, 0.5625, 0.3125, 0.5938, 0.2812, 0.625, 0.2812, 0.625, 0.3125, 0.5938, 0.3125, 0.625, 0.2812, 0.6562, 0.2812, 0.6562, 0.3125, 0.625, 0.3125, 0.6562, 0.2812, 0.6875, 0.2812, 0.6875, 0.3125, 0.6562, 0.3125, 0.6875, 0.2812, 0.7188, 0.2812, 0.7188, 0.3125, 0.6875, 0.3125, 0.7188, 0.2812, 0.75, 0.2812, 0.75, 0.3125, 0.7188, 0.3125, 0.75, 0.2812, 0.7812, 0.2812, 0.7812, 0.3125, 0.75, 0.3125, 0.7812, 0.2812, 0.8125, 0.2812, 0.8125, 0.3125, 0.7812, 0.3125, 0.8125, 0.2812, 0.8438, 0.2812, 0.8438, 0.3125, 0.8125, 0.3125, 0.8438, 0.2812, 0.875, 0.2812, 0.875, 0.3125, 0.8438, 0.3125, 0.875, 0.2812, 0.9062, 0.2812, 0.9062, 0.3125, 0.875, 0.3125, 0.9062, 0.2812, 0.9375, 0.2812, 0.9375, 0.3125, 0.9062, 0.3125, 0.9375, 0.2812, 0.9688, 0.2812, 0.9688, 0.3125, 0.9375, 0.3125, 0.9688, 0.2812, 1.0, 0.2812, 1.0, 0.3125, 0.9688, 0.3125, 0.5, 0.3125, 0.5312, 0.3125, 0.5312, 0.3438, 0.5, 0.3438, 0.5312, 0.3125, 0.5625, 0.3125, 0.5625, 0.3438, 0.5312, 0.3438, 0.5625, 0.3125, 0.5938, 0.3125, 0.5938, 0.3438, 0.5625, 0.3438, 0.5938, 0.3125, 0.625, 0.3125, 0.625, 0.3438, 0.5938, 0.3438, 0.625, 0.3125, 0.6562, 0.3125, 0.6562, 0.3438, 0.625, 0.3438, 0.6562, 0.3125, 0.6875, 0.3125, 0.6875, 0.3438, 0.6562, 0.3438, 0.6875, 0.3125, 0.7188, 0.3125, 0.7188, 0.3438, 0.6875, 0.3438, 0.7188, 0.3125, 0.75, 0.3125, 0.75, 0.3438, 0.7188, 0.3438, 0.75, 0.3125, 0.7812, 0.3125, 0.7812, 0.3438, 0.75, 0.3438, 0.7812, 0.3125, 0.8125, 0.3125, 0.8125, 0.3438, 0.7812, 0.3438, 0.8125, 0.3125, 0.8438, 0.3125, 0.8438, 0.3438, 0.8125, 0.3438, 0.8438, 0.3125, 0.875, 0.3125, 0.875, 0.3438, 0.8438, 0.3438, 0.875, 0.3125, 0.9062, 0.3125, 0.9062, 0.3438, 0.875, 0.3438, 0.9062, 0.3125, 0.9375, 0.3125, 0.9375, 0.3438, 0.9062, 0.3438, 0.9375, 0.3125, 0.9688, 0.3125, 0.9688, 0.3438, 0.9375, 0.3438, 0.9688, 0.3125, 1.0, 0.3125, 1.0, 0.3438, 0.9688, 0.3438, 0.5, 0.3438, 0.5312, 0.3438, 0.5312, 0.375, 0.5, 0.375, 0.5312, 0.3438, 0.5625, 0.3438, 0.5625, 0.375, 0.5312, 0.375, 0.5625, 0.3438, 0.5938, 0.3438, 0.5938, 0.375, 0.5625, 0.375, 0.5938, 0.3438, 0.625, 0.3438, 0.625, 0.375, 0.5938, 0.375, 0.625, 0.3438, 0.6562, 0.3438, 0.6562, 0.375, 0.625, 0.375, 0.6562, 0.3438, 0.6875, 0.3438, 0.6875, 0.375, 0.6562, 0.375, 0.6875, 0.3438, 0.7188, 0.3438, 0.7188, 0.375, 0.6875, 0.375, 0.7188, 0.3438, 0.75, 0.3438, 0.75, 0.375, 0.7188, 0.375, 0.75, 0.3438, 0.7812, 0.3438, 0.7812, 0.375, 0.75, 0.375, 0.7812, 0.3438, 0.8125, 0.3438, 0.8125, 0.375, 0.7812, 0.375, 0.8125, 0.3438, 0.8438, 0.3438, 0.8438, 0.375, 0.8125, 0.375, 0.8438, 0.3438, 0.875, 0.3438, 0.875, 0.375, 0.8438, 0.375, 0.875, 0.3438, 0.9062, 0.3438, 0.9062, 0.375, 0.875, 0.375, 0.9062, 0.3438, 0.9375, 0.3438, 0.9375, 0.375, 0.9062, 0.375, 0.9375, 0.3438, 0.9688, 0.3438, 0.9688, 0.375, 0.9375, 0.375, 0.9688, 0.3438, 1.0, 0.3438, 1.0, 0.375, 0.9688, 0.375, 0.5, 0.375, 0.5312, 0.375, 0.5312, 0.4062, 0.5, 0.4062, 0.5312, 0.375, 0.5625, 0.375, 0.5625, 0.4062, 0.5312, 0.4062, 0.5625, 0.375, 0.5938, 0.375, 0.5938, 0.4062, 0.5625, 0.4062, 0.5938, 0.375, 0.625, 0.375, 0.625, 0.4062, 0.5938, 0.4062, 0.625, 0.375, 0.6562, 0.375, 0.6562, 0.4062, 0.625, 0.4062, 0.6562, 0.375, 0.6875, 0.375, 0.6875, 0.4062, 0.6562, 0.4062, 0.6875, 0.375, 0.7188, 0.375, 0.7188, 0.4062, 0.6875, 0.4062, 0.7188, 0.375, 0.75, 0.375, 0.75, 0.4062, 0.7188, 0.4062, 0.75, 0.375, 0.7812, 0.375, 0.7812, 0.4062, 0.75, 0.4062, 0.7812, 0.375, 0.8125, 0.375, 0.8125, 0.4062, 0.7812, 0.4062, 0.8125, 0.375, 0.8438, 0.375, 0.8438, 0.4062, 0.8125, 0.4062, 0.8438, 0.375, 0.875, 0.375, 0.875, 0.4062, 0.8438, 0.4062, 0.875, 0.375, 0.9062, 0.375, 0.9062, 0.4062, 0.875, 0.4062, 0.9062, 0.375, 0.9375, 0.375, 0.9375, 0.4062, 0.9062, 0.4062, 0.9375, 0.375, 0.9688, 0.375, 0.9688, 0.4062, 0.9375, 0.4062, 0.9688, 0.375, 1.0, 0.375, 1.0, 0.4062, 0.9688, 0.4062, 0.5, 0.4062, 0.5312, 0.4062, 0.5312, 0.4375, 0.5, 0.4375, 0.5312, 0.4062, 0.5625, 0.4062, 0.5625, 0.4375, 0.5312, 0.4375, 0.5625, 0.4062, 0.5938, 0.4062, 0.5938, 0.4375, 0.5625, 0.4375, 0.5938, 0.4062, 0.625, 0.4062, 0.625, 0.4375, 0.5938, 0.4375, 0.625, 0.4062, 0.6562, 0.4062, 0.6562, 0.4375, 0.625, 0.4375, 0.6562, 0.4062, 0.6875, 0.4062, 0.6875, 0.4375, 0.6562, 0.4375, 0.6875, 0.4062, 0.7188, 0.4062, 0.7188, 0.4375, 0.6875, 0.4375, 0.7188, 0.4062, 0.75, 0.4062, 0.75, 0.4375, 0.7188, 0.4375, 0.75, 0.4062, 0.7812, 0.4062, 0.7812, 0.4375, 0.75, 0.4375, 0.7812, 0.4062, 0.8125, 0.4062, 0.8125, 0.4375, 0.7812, 0.4375, 0.8125, 0.4062, 0.8438, 0.4062, 0.8438, 0.4375, 0.8125, 0.4375, 0.8438, 0.4062, 0.875, 0.4062, 0.875, 0.4375, 0.8438, 0.4375, 0.875, 0.4062, 0.9062, 0.4062, 0.9062, 0.4375, 0.875, 0.4375, 0.9062, 0.4062, 0.9375, 0.4062, 0.9375, 0.4375, 0.9062, 0.4375, 0.9375, 0.4062, 0.9688, 0.4062, 0.9688, 0.4375, 0.9375, 0.4375, 0.9688, 0.4062, 1.0, 0.4062, 1.0, 0.4375, 0.9688, 0.4375, 0.5, 0.4375, 0.5312, 0.4375, 0.5312, 0.4688, 0.5, 0.4688, 0.5312, 0.4375, 0.5625, 0.4375, 0.5625, 0.4688, 0.5312, 0.4688, 0.5625, 0.4375, 0.5938, 0.4375, 0.5938, 0.4688, 0.5625, 0.4688, 0.5938, 0.4375, 0.625, 0.4375, 0.625, 0.4688, 0.5938, 0.4688, 0.625, 0.4375, 0.6562, 0.4375, 0.6562, 0.4688, 0.625, 0.4688, 0.6562, 0.4375, 0.6875, 0.4375, 0.6875, 0.4688, 0.6562, 0.4688, 0.6875, 0.4375, 0.7188, 0.4375, 0.7188, 0.4688, 0.6875, 0.4688, 0.7188, 0.4375, 0.75, 0.4375, 0.75, 0.4688, 0.7188, 0.4688, 0.75, 0.4375, 0.7812, 0.4375, 0.7812, 0.4688, 0.75, 0.4688, 0.7812, 0.4375, 0.8125, 0.4375, 0.8125, 0.4688, 0.7812, 0.4688, 0.8125, 0.4375, 0.8438, 0.4375, 0.8438, 0.4688, 0.8125, 0.4688, 0.8438, 0.4375, 0.875, 0.4375, 0.875, 0.4688, 0.8438, 0.4688, 0.875, 0.4375, 0.9062, 0.4375, 0.9062, 0.4688, 0.875, 0.4688, 0.9062, 0.4375, 0.9375, 0.4375, 0.9375, 0.4688, 0.9062, 0.4688, 0.9375, 0.4375, 0.9688, 0.4375, 0.9688, 0.4688, 0.9375, 0.4688, 0.9688, 0.4375, 1.0, 0.4375, 1.0, 0.4688, 0.9688, 0.4688, 0.5, 0.4688, 0.5312, 0.4688, 0.5312, 0.5, 0.5, 0.5, 0.5312, 0.4688, 0.5625, 0.4688, 0.5625, 0.5, 0.5312, 0.5, 0.5625, 0.4688, 0.5938, 0.4688, 0.5938, 0.5, 0.5625, 0.5, 0.5938, 0.4688, 0.625, 0.4688, 0.625, 0.5, 0.5938, 0.5, 0.625, 0.4688, 0.6562, 0.4688, 0.6562, 0.5, 0.625, 0.5, 0.6562, 0.4688, 0.6875, 0.4688, 0.6875, 0.5, 0.6562, 0.5, 0.6875, 0.4688, 0.7188, 0.4688, 0.7188, 0.5, 0.6875, 0.5, 0.7188, 0.4688, 0.75, 0.4688, 0.75, 0.5, 0.7188, 0.5, 0.75, 0.4688, 0.7812, 0.4688, 0.7812, 0.5, 0.75, 0.5, 0.7812, 0.4688, 0.8125, 0.4688, 0.8125, 0.5, 0.7812, 0.5, 0.8125, 0.4688, 0.8438, 0.4688, 0.8438, 0.5, 0.8125, 0.5, 0.8438, 0.4688, 0.875, 0.4688, 0.875, 0.5, 0.8438, 0.5, 0.875, 0.4688, 0.9062, 0.4688, 0.9062, 0.5, 0.875, 0.5, 0.9062, 0.4688, 0.9375, 0.4688, 0.9375, 0.5, 0.9062, 0.5, 0.9375, 0.4688, 0.9688, 0.4688, 0.9688, 0.5, 0.9375, 0.5, 0.9688, 0.4688, 1.0, 0.4688, 1.0, 0.5, 0.9688, 0.5, 0.5, 0.5, 0.5312, 0.5, 0.5312, 0.5312, 0.5, 0.5312, 0.5312, 0.5, 0.5625, 0.5, 0.5625, 0.5312, 0.5312, 0.5312, 0.5625, 0.5, 0.5938, 0.5, 0.5938, 0.5312, 0.5625, 0.5312, 0.5938, 0.5, 0.625, 0.5, 0.625, 0.5312, 0.5938, 0.5312, 0.625, 0.5, 0.6562, 0.5, 0.6562, 0.5312, 0.625, 0.5312, 0.6562, 0.5, 0.6875, 0.5, 0.6875, 0.5312, 0.6562, 0.5312, 0.6875, 0.5, 0.7188, 0.5, 0.7188, 0.5312, 0.6875, 0.5312, 0.7188, 0.5, 0.75, 0.5, 0.75, 0.5312, 0.7188, 0.5312, 0.75, 0.5, 0.7812, 0.5, 0.7812, 0.5312, 0.75, 0.5312, 0.7812, 0.5, 0.8125, 0.5, 0.8125, 0.5312, 0.7812, 0.5312, 0.8125, 0.5, 0.8438, 0.5, 0.8438, 0.5312, 0.8125, 0.5312, 0.8438, 0.5, 0.875, 0.5, 0.875, 0.5312, 0.8438, 0.5312, 0.875, 0.5, 0.9062, 0.5, 0.9062, 0.5312, 0.875, 0.5312, 0.9062, 0.5, 0.9375, 0.5, 0.9375, 0.5312, 0.9062, 0.5312, 0.9375, 0.5, 0.9688, 0.5, 0.9688, 0.5312, 0.9375, 0.5312, 0.9688, 0.5, 1.0, 0.5, 1.0, 0.5312, 0.9688, 0.5312, 0.5, 0.5312, 0.5312, 0.5312, 0.5312, 0.5625, 0.5, 0.5625, 0.5312, 0.5312, 0.5625, 0.5312, 0.5625, 0.5625, 0.5312, 0.5625, 0.5625, 0.5312, 0.5938, 0.5312, 0.5938, 0.5625, 0.5625, 0.5625, 0.5938, 0.5312, 0.625, 0.5312, 0.625, 0.5625, 0.5938, 0.5625, 0.625, 0.5312, 0.6562, 0.5312, 0.6562, 0.5625, 0.625, 0.5625, 0.6562, 0.5312, 0.6875, 0.5312, 0.6875, 0.5625, 0.6562, 0.5625, 0.6875, 0.5312, 0.7188, 0.5312, 0.7188, 0.5625, 0.6875, 0.5625, 0.7188, 0.5312, 0.75, 0.5312, 0.75, 0.5625, 0.7188, 0.5625, 0.75, 0.5312, 0.7812, 0.5312, 0.7812, 0.5625, 0.75, 0.5625, 0.7812, 0.5312, 0.8125, 0.5312, 0.8125, 0.5625, 0.7812, 0.5625, 0.8125, 0.5312, 0.8438, 0.5312, 0.8438, 0.5625, 0.8125, 0.5625, 0.8438, 0.5312, 0.875, 0.5312, 0.875, 0.5625, 0.8438, 0.5625, 0.875, 0.5312, 0.9062, 0.5312, 0.9062, 0.5625, 0.875, 0.5625, 0.9062, 0.5312, 0.9375, 0.5312, 0.9375, 0.5625, 0.9062, 0.5625, 0.9375, 0.5312, 0.9688, 0.5312, 0.9688, 0.5625, 0.9375, 0.5625, 0.9688, 0.5312, 1.0, 0.5312, 1.0, 0.5625, 0.9688, 0.5625, 0.5, 0.5625, 0.5312, 0.5625, 0.5312, 0.5938, 0.5, 0.5938, 0.5312, 0.5625, 0.5625, 0.5625, 0.5625, 0.5938, 0.5312, 0.5938, 0.5625, 0.5625, 0.5938, 0.5625, 0.5938, 0.5938, 0.5625, 0.5938, 0.5938, 0.5625, 0.625, 0.5625, 0.625, 0.5938, 0.5938, 0.5938, 0.625, 0.5625, 0.6562, 0.5625, 0.6562, 0.5938, 0.625, 0.5938, 0.6562, 0.5625, 0.6875, 0.5625, 0.6875, 0.5938, 0.6562, 0.5938, 0.6875, 0.5625, 0.7188, 0.5625, 0.7188, 0.5938, 0.6875, 0.5938, 0.7188, 0.5625, 0.75, 0.5625, 0.75, 0.5938, 0.7188, 0.5938, 0.75, 0.5625, 0.7812, 0.5625, 0.7812, 0.5938, 0.75, 0.5938, 0.7812, 0.5625, 0.8125, 0.5625, 0.8125, 0.5938, 0.7812, 0.5938, 0.8125, 0.5625, 0.8438, 0.5625, 0.8438, 0.5938, 0.8125, 0.5938, 0.8438, 0.5625, 0.875, 0.5625, 0.875, 0.5938, 0.8438, 0.5938, 0.875, 0.5625, 0.9062, 0.5625, 0.9062, 0.5938, 0.875, 0.5938, 0.9062, 0.5625, 0.9375, 0.5625, 0.9375, 0.5938, 0.9062, 0.5938, 0.9375, 0.5625, 0.9688, 0.5625, 0.9688, 0.5938, 0.9375, 0.5938, 0.9688, 0.5625, 1.0, 0.5625, 1.0, 0.5938, 0.9688, 0.5938, 0.5, 0.5938, 0.5312, 0.5938, 0.5312, 0.625, 0.5, 0.625, 0.5312, 0.5938, 0.5625, 0.5938, 0.5625, 0.625, 0.5312, 0.625, 0.5625, 0.5938, 0.5938, 0.5938, 0.5938, 0.625, 0.5625, 0.625, 0.5938, 0.5938, 0.625, 0.5938, 0.625, 0.625, 0.5938, 0.625, 0.625, 0.5938, 0.6562, 0.5938, 0.6562, 0.625, 0.625, 0.625, 0.6562, 0.5938, 0.6875, 0.5938, 0.6875, 0.625, 0.6562, 0.625, 0.6875, 0.5938, 0.7188, 0.5938, 0.7188, 0.625, 0.6875, 0.625, 0.7188, 0.5938, 0.75, 0.5938, 0.75, 0.625, 0.7188, 0.625, 0.75, 0.5938, 0.7812, 0.5938, 0.7812, 0.625, 0.75, 0.625, 0.7812, 0.5938, 0.8125, 0.5938, 0.8125, 0.625, 0.7812, 0.625, 0.8125, 0.5938, 0.8438, 0.5938, 0.8438, 0.625, 0.8125, 0.625, 0.8438, 0.5938, 0.875, 0.5938, 0.875, 0.625, 0.8438, 0.625, 0.875, 0.5938, 0.9062, 0.5938, 0.9062, 0.625, 0.875, 0.625, 0.9062, 0.5938, 0.9375, 0.5938, 0.9375, 0.625, 0.9062, 0.625, 0.9375, 0.5938, 0.9688, 0.5938, 0.9688, 0.625, 0.9375, 0.625, 0.9688, 0.5938, 1.0, 0.5938, 1.0, 0.625, 0.9688, 0.625, 0.5, 0.625, 0.5312, 0.625, 0.5312, 0.6562, 0.5, 0.6562, 0.5312, 0.625, 0.5625, 0.625, 0.5625, 0.6562, 0.5312, 0.6562, 0.5625, 0.625, 0.5938, 0.625, 0.5938, 0.6562, 0.5625, 0.6562, 0.5938, 0.625, 0.625, 0.625, 0.625, 0.6562, 0.5938, 0.6562, 0.625, 0.625, 0.6562, 0.625, 0.6562, 0.6562, 0.625, 0.6562, 0.6562, 0.625, 0.6875, 0.625, 0.6875, 0.6562, 0.6562, 0.6562, 0.6875, 0.625, 0.7188, 0.625, 0.7188, 0.6562, 0.6875, 0.6562, 0.7188, 0.625, 0.75, 0.625, 0.75, 0.6562, 0.7188, 0.6562, 0.75, 0.625, 0.7812, 0.625, 0.7812, 0.6562, 0.75, 0.6562, 0.7812, 0.625, 0.8125, 0.625, 0.8125, 0.6562, 0.7812, 0.6562, 0.8125, 0.625, 0.8438, 0.625, 0.8438, 0.6562, 0.8125, 0.6562, 0.8438, 0.625, 0.875, 0.625, 0.875, 0.6562, 0.8438, 0.6562, 0.875, 0.625, 0.9062, 0.625, 0.9062, 0.6562, 0.875, 0.6562, 0.9062, 0.625, 0.9375, 0.625, 0.9375, 0.6562, 0.9062, 0.6562, 0.9375, 0.625, 0.9688, 0.625, 0.9688, 0.6562, 0.9375, 0.6562, 0.9688, 0.625, 1.0, 0.625, 1.0, 0.6562, 0.9688, 0.6562, 0.5, 0.6562, 0.5312, 0.6562, 0.5312, 0.6875, 0.5, 0.6875, 0.5312, 0.6562, 0.5625, 0.6562, 0.5625, 0.6875, 0.5312, 0.6875, 0.5625, 0.6562, 0.5938, 0.6562, 0.5938, 0.6875, 0.5625, 0.6875, 0.5938, 0.6562, 0.625, 0.6562, 0.625, 0.6875, 0.5938, 0.6875, 0.625, 0.6562, 0.6562, 0.6562, 0.6562, 0.6875, 0.625, 0.6875, 0.6562, 0.6562, 0.6875, 0.6562, 0.6875, 0.6875, 0.6562, 0.6875, 0.6875, 0.6562, 0.7188, 0.6562, 0.7188, 0.6875, 0.6875, 0.6875, 0.7188, 0.6562, 0.75, 0.6562, 0.75, 0.6875, 0.7188, 0.6875, 0.75, 0.6562, 0.7812, 0.6562, 0.7812, 0.6875, 0.75, 0.6875, 0.7812, 0.6562, 0.8125, 0.6562, 0.8125, 0.6875, 0.7812, 0.6875, 0.8125, 0.6562, 0.8438, 0.6562, 0.8438, 0.6875, 0.8125, 0.6875, 0.8438, 0.6562, 0.875, 0.6562, 0.875, 0.6875, 0.8438, 0.6875, 0.875, 0.6562, 0.9062, 0.6562, 0.9062, 0.6875, 0.875, 0.6875, 0.9062, 0.6562, 0.9375, 0.6562, 0.9375, 0.6875, 0.9062, 0.6875, 0.9375, 0.6562, 0.9688, 0.6562, 0.9688, 0.6875, 0.9375, 0.6875, 0.9688, 0.6562, 1.0, 0.6562, 1.0, 0.6875, 0.9688, 0.6875, 0.5, 0.6875, 0.5312, 0.6875, 0.5312, 0.7188, 0.5, 0.7188, 0.5312, 0.6875, 0.5625, 0.6875, 0.5625, 0.7188, 0.5312, 0.7188, 0.5625, 0.6875, 0.5938, 0.6875, 0.5938, 0.7188, 0.5625, 0.7188, 0.5938, 0.6875, 0.625, 0.6875, 0.625, 0.7188, 0.5938, 0.7188, 0.625, 0.6875, 0.6562, 0.6875, 0.6562, 0.7188, 0.625, 0.7188, 0.6562, 0.6875, 0.6875, 0.6875, 0.6875, 0.7188, 0.6562, 0.7188, 0.6875, 0.6875, 0.7188, 0.6875, 0.7188, 0.7188, 0.6875, 0.7188, 0.7188, 0.6875, 0.75, 0.6875, 0.75, 0.7188, 0.7188, 0.7188, 0.75, 0.6875, 0.7812, 0.6875, 0.7812, 0.7188, 0.75, 0.7188, 0.7812, 0.6875, 0.8125, 0.6875, 0.8125, 0.7188, 0.7812, 0.7188, 0.8125, 0.6875, 0.8438, 0.6875, 0.8438, 0.7188, 0.8125, 0.7188, 0.8438, 0.6875, 0.875, 0.6875, 0.875, 0.7188, 0.8438, 0.7188, 0.875, 0.6875, 0.9062, 0.6875, 0.9062, 0.7188, 0.875, 0.7188, 0.9062, 0.6875, 0.9375, 0.6875, 0.9375, 0.7188, 0.9062, 0.7188, 0.9375, 0.6875, 0.9688, 0.6875, 0.9688, 0.7188, 0.9375, 0.7188, 0.9688, 0.6875, 1.0, 0.6875, 1.0, 0.7188, 0.9688, 0.7188, 0.5, 0.7188, 0.5312, 0.7188, 0.5312, 0.75, 0.5, 0.75, 0.5312, 0.7188, 0.5625, 0.7188, 0.5625, 0.75, 0.5312, 0.75, 0.5625, 0.7188, 0.5938, 0.7188, 0.5938, 0.75, 0.5625, 0.75, 0.5938, 0.7188, 0.625, 0.7188, 0.625, 0.75, 0.5938, 0.75, 0.625, 0.7188, 0.6562, 0.7188, 0.6562, 0.75, 0.625, 0.75, 0.6562, 0.7188, 0.6875, 0.7188, 0.6875, 0.75, 0.6562, 0.75, 0.6875, 0.7188, 0.7188, 0.7188, 0.7188, 0.75, 0.6875, 0.75, 0.7188, 0.7188, 0.75, 0.7188, 0.75, 0.75, 0.7188, 0.75, 0.75, 0.7188, 0.7812, 0.7188, 0.7812, 0.75, 0.75, 0.75, 0.7812, 0.7188, 0.8125, 0.7188, 0.8125, 0.75, 0.7812, 0.75, 0.8125, 0.7188, 0.8438, 0.7188, 0.8438, 0.75, 0.8125, 0.75, 0.8438, 0.7188, 0.875, 0.7188, 0.875, 0.75, 0.8438, 0.75, 0.875, 0.7188, 0.9062, 0.7188, 0.9062, 0.75, 0.875, 0.75, 0.9062, 0.7188, 0.9375, 0.7188, 0.9375, 0.75, 0.9062, 0.75, 0.9375, 0.7188, 0.9688, 0.7188, 0.9688, 0.75, 0.9375, 0.75, 0.9688, 0.7188, 1.0, 0.7188, 1.0, 0.75, 0.9688, 0.75, 0.5, 0.75, 0.5312, 0.75, 0.5312, 0.7812, 0.5, 0.7812, 0.5312, 0.75, 0.5625, 0.75, 0.5625, 0.7812, 0.5312, 0.7812, 0.5625, 0.75, 0.5938, 0.75, 0.5938, 0.7812, 0.5625, 0.7812, 0.5938, 0.75, 0.625, 0.75, 0.625, 0.7812, 0.5938, 0.7812, 0.625, 0.75, 0.6562, 0.75, 0.6562, 0.7812, 0.625, 0.7812, 0.6562, 0.75, 0.6875, 0.75, 0.6875, 0.7812, 0.6562, 0.7812, 0.6875, 0.75, 0.7188, 0.75, 0.7188, 0.7812, 0.6875, 0.7812, 0.7188, 0.75, 0.75, 0.75, 0.75, 0.7812, 0.7188, 0.7812, 0.75, 0.75, 0.7812, 0.75, 0.7812, 0.7812, 0.75, 0.7812, 0.7812, 0.75, 0.8125, 0.75, 0.8125, 0.7812, 0.7812, 0.7812, 0.8125, 0.75, 0.8438, 0.75, 0.8438, 0.7812, 0.8125, 0.7812, 0.8438, 0.75, 0.875, 0.75, 0.875, 0.7812, 0.8438, 0.7812, 0.875, 0.75, 0.9062, 0.75, 0.9062, 0.7812, 0.875, 0.7812, 0.9062, 0.75, 0.9375, 0.75, 0.9375, 0.7812, 0.9062, 0.7812, 0.9375, 0.75, 0.9688, 0.75, 0.9688, 0.7812, 0.9375, 0.7812, 0.9688, 0.75, 1.0, 0.75, 1.0, 0.7812, 0.9688, 0.7812, 0.5, 0.7812, 0.5312, 0.7812, 0.5312, 0.8125, 0.5, 0.8125, 0.5312, 0.7812, 0.5625, 0.7812, 0.5625, 0.8125, 0.5312, 0.8125, 0.5625, 0.7812, 0.5938, 0.7812, 0.5938, 0.8125, 0.5625, 0.8125, 0.5938, 0.7812, 0.625, 0.7812, 0.625, 0.8125, 0.5938, 0.8125, 0.625, 0.7812, 0.6562, 0.7812, 0.6562, 0.8125, 0.625, 0.8125, 0.6562, 0.7812, 0.6875, 0.7812, 0.6875, 0.8125, 0.6562, 0.8125, 0.6875, 0.7812, 0.7188, 0.7812, 0.7188, 0.8125, 0.6875, 0.8125, 0.7188, 0.7812, 0.75, 0.7812, 0.75, 0.8125, 0.7188, 0.8125, 0.75, 0.7812, 0.7812, 0.7812, 0.7812, 0.8125, 0.75, 0.8125, 0.7812, 0.7812, 0.8125, 0.7812, 0.8125, 0.8125, 0.7812, 0.8125, 0.8125, 0.7812, 0.8438, 0.7812, 0.8438, 0.8125, 0.8125, 0.8125, 0.8438, 0.7812, 0.875, 0.7812, 0.875, 0.8125, 0.8438, 0.8125, 0.875, 0.7812, 0.9062, 0.7812, 0.9062, 0.8125, 0.875, 0.8125, 0.9062, 0.7812, 0.9375, 0.7812, 0.9375, 0.8125, 0.9062, 0.8125, 0.9375, 0.7812, 0.9688, 0.7812, 0.9688, 0.8125, 0.9375, 0.8125, 0.9688, 0.7812, 1.0, 0.7812, 1.0, 0.8125, 0.9688, 0.8125, 0.5, 0.8125, 0.5312, 0.8125, 0.5312, 0.8438, 0.5, 0.8438, 0.5312, 0.8125, 0.5625, 0.8125, 0.5625, 0.8438, 0.5312, 0.8438, 0.5625, 0.8125, 0.5938, 0.8125, 0.5938, 0.8438, 0.5625, 0.8438, 0.5938, 0.8125, 0.625, 0.8125, 0.625, 0.8438, 0.5938, 0.8438, 0.625, 0.8125, 0.6562, 0.8125, 0.6562, 0.8438, 0.625, 0.8438, 0.6562, 0.8125, 0.6875, 0.8125, 0.6875, 0.8438, 0.6562, 0.8438, 0.6875, 0.8125, 0.7188, 0.8125, 0.7188, 0.8438, 0.6875, 0.8438, 0.7188, 0.8125, 0.75, 0.8125, 0.75, 0.8438, 0.7188, 0.8438, 0.75, 0.8125, 0.7812, 0.8125, 0.7812, 0.8438, 0.75, 0.8438, 0.7812, 0.8125, 0.8125, 0.8125, 0.8125, 0.8438, 0.7812, 0.8438, 0.8125, 0.8125, 0.8438, 0.8125, 0.8438, 0.8438, 0.8125, 0.8438, 0.8438, 0.8125, 0.875, 0.8125, 0.875, 0.8438, 0.8438, 0.8438, 0.875, 0.8125, 0.9062, 0.8125, 0.9062, 0.8438, 0.875, 0.8438, 0.9062, 0.8125, 0.9375, 0.8125, 0.9375, 0.8438, 0.9062, 0.8438, 0.9375, 0.8125, 0.9688, 0.8125, 0.9688, 0.8438, 0.9375, 0.8438, 0.9688, 0.8125, 1.0, 0.8125, 1.0, 0.8438, 0.9688, 0.8438, 0.5, 0.8438, 0.5312, 0.8438, 0.5312, 0.875, 0.5, 0.875, 0.5312, 0.8438, 0.5625, 0.8438, 0.5625, 0.875, 0.5312, 0.875, 0.5625, 0.8438, 0.5938, 0.8438, 0.5938, 0.875, 0.5625, 0.875, 0.5938, 0.8438, 0.625, 0.8438, 0.625, 0.875, 0.5938, 0.875, 0.625, 0.8438, 0.6562, 0.8438, 0.6562, 0.875, 0.625, 0.875, 0.6562, 0.8438, 0.6875, 0.8438, 0.6875, 0.875, 0.6562, 0.875, 0.6875, 0.8438, 0.7188, 0.8438, 0.7188, 0.875, 0.6875, 0.875, 0.7188, 0.8438, 0.75, 0.8438, 0.75, 0.875, 0.7188, 0.875, 0.75, 0.8438, 0.7812, 0.8438, 0.7812, 0.875, 0.75, 0.875, 0.7812, 0.8438, 0.8125, 0.8438, 0.8125, 0.875, 0.7812, 0.875, 0.8125, 0.8438, 0.8438, 0.8438, 0.8438, 0.875, 0.8125, 0.875, 0.8438, 0.8438, 0.875, 0.8438, 0.875, 0.875, 0.8438, 0.875, 0.875, 0.8438, 0.9062, 0.8438, 0.9062, 0.875, 0.875, 0.875, 0.9062, 0.8438, 0.9375, 0.8438, 0.9375, 0.875, 0.9062, 0.875, 0.9375, 0.8438, 0.9688, 0.8438, 0.9688, 0.875, 0.9375, 0.875, 0.9688, 0.8438, 1.0, 0.8438, 1.0, 0.875, 0.9688, 0.875, 0.5, 0.875, 0.5312, 0.875, 0.5312, 0.9062, 0.5, 0.9062, 0.5312, 0.875, 0.5625, 0.875, 0.5625, 0.9062, 0.5312, 0.9062, 0.5625, 0.875, 0.5938, 0.875, 0.5938, 0.9062, 0.5625, 0.9062, 0.5938, 0.875, 0.625, 0.875, 0.625, 0.9062, 0.5938, 0.9062, 0.625, 0.875, 0.6562, 0.875, 0.6562, 0.9062, 0.625, 0.9062, 0.6562, 0.875, 0.6875, 0.875, 0.6875, 0.9062, 0.6562, 0.9062, 0.6875, 0.875, 0.7188, 0.875, 0.7188, 0.9062, 0.6875, 0.9062, 0.7188, 0.875, 0.75, 0.875, 0.75, 0.9062, 0.7188, 0.9062, 0.75, 0.875, 0.7812, 0.875, 0.7812, 0.9062, 0.75, 0.9062, 0.7812, 0.875, 0.8125, 0.875, 0.8125, 0.9062, 0.7812, 0.9062, 0.8125, 0.875, 0.8438, 0.875, 0.8438, 0.9062, 0.8125, 0.9062, 0.8438, 0.875, 0.875, 0.875, 0.875, 0.9062, 0.8438, 0.9062, 0.875, 0.875, 0.9062, 0.875, 0.9062, 0.9062, 0.875, 0.9062, 0.9062, 0.875, 0.9375, 0.875, 0.9375, 0.9062, 0.9062, 0.9062, 0.9375, 0.875, 0.9688, 0.875, 0.9688, 0.9062, 0.9375, 0.9062, 0.9688, 0.875, 1.0, 0.875, 1.0, 0.9062, 0.9688, 0.9062, 0.5, 0.9062, 0.5312, 0.9062, 0.5312, 0.9375, 0.5, 0.9375, 0.5312, 0.9062, 0.5625, 0.9062, 0.5625, 0.9375, 0.5312, 0.9375, 0.5625, 0.9062, 0.5938, 0.9062, 0.5938, 0.9375, 0.5625, 0.9375, 0.5938, 0.9062, 0.625, 0.9062, 0.625, 0.9375, 0.5938, 0.9375, 0.625, 0.9062, 0.6562, 0.9062, 0.6562, 0.9375, 0.625, 0.9375, 0.6562, 0.9062, 0.6875, 0.9062, 0.6875, 0.9375, 0.6562, 0.9375, 0.6875, 0.9062, 0.7188, 0.9062, 0.7188, 0.9375, 0.6875, 0.9375, 0.7188, 0.9062, 0.75, 0.9062, 0.75, 0.9375, 0.7188, 0.9375, 0.75, 0.9062, 0.7812, 0.9062, 0.7812, 0.9375, 0.75, 0.9375, 0.7812, 0.9062, 0.8125, 0.9062, 0.8125, 0.9375, 0.7812, 0.9375, 0.8125, 0.9062, 0.8438, 0.9062, 0.8438, 0.9375, 0.8125, 0.9375, 0.8438, 0.9062, 0.875, 0.9062, 0.875, 0.9375, 0.8438, 0.9375, 0.875, 0.9062, 0.9062, 0.9062, 0.9062, 0.9375, 0.875, 0.9375, 0.9062, 0.9062, 0.9375, 0.9062, 0.9375, 0.9375, 0.9062, 0.9375, 0.9375, 0.9062, 0.9688, 0.9062, 0.9688, 0.9375, 0.9375, 0.9375, 0.9688, 0.9062, 1.0, 0.9062, 1.0, 0.9375, 0.9688, 0.9375, 0.5, 0.9375, 0.5312, 0.9375, 0.5312, 0.9688, 0.5, 0.9688, 0.5312, 0.9375, 0.5625, 0.9375, 0.5625, 0.9688, 0.5312, 0.9688, 0.5625, 0.9375, 0.5938, 0.9375, 0.5938, 0.9688, 0.5625, 0.9688, 0.5938, 0.9375, 0.625, 0.9375, 0.625, 0.9688, 0.5938, 0.9688, 0.625, 0.9375, 0.6562, 0.9375, 0.6562, 0.9688, 0.625, 0.9688, 0.6562, 0.9375, 0.6875, 0.9375, 0.6875, 0.9688, 0.6562, 0.9688, 0.6875, 0.9375, 0.7188, 0.9375, 0.7188, 0.9688, 0.6875, 0.9688, 0.7188, 0.9375, 0.75, 0.9375, 0.75, 0.9688, 0.7188, 0.9688, 0.75, 0.9375, 0.7812, 0.9375, 0.7812, 0.9688, 0.75, 0.9688, 0.7812, 0.9375, 0.8125, 0.9375, 0.8125, 0.9688, 0.7812, 0.9688, 0.8125, 0.9375, 0.8438, 0.9375, 0.8438, 0.9688, 0.8125, 0.9688, 0.8438, 0.9375, 0.875, 0.9375, 0.875, 0.9688, 0.8438, 0.9688, 0.875, 0.9375, 0.9062, 0.9375, 0.9062, 0.9688, 0.875, 0.9688, 0.9062, 0.9375, 0.9375, 0.9375, 0.9375, 0.9688, 0.9062, 0.9688, 0.9375, 0.9375, 0.9688, 0.9375, 0.9688, 0.9688, 0.9375, 0.9688, 0.9688, 0.9375, 1.0, 0.9375, 1.0, 0.9688, 0.9688, 0.9688, 0.5, 0.9688, 0.5312, 0.9688, 0.5312, 1.0, 0.5, 1.0, 0.5312, 0.9688, 0.5625, 0.9688, 0.5625, 1.0, 0.5312, 1.0, 0.5625, 0.9688, 0.5938, 0.9688, 0.5938, 1.0, 0.5625, 1.0, 0.5938, 0.9688, 0.625, 0.9688, 0.625, 1.0, 0.5938, 1.0, 0.625, 0.9688, 0.6562, 0.9688, 0.6562, 1.0, 0.625, 1.0, 0.6562, 0.9688, 0.6875, 0.9688, 0.6875, 1.0, 0.6562, 1.0, 0.6875, 0.9688, 0.7188, 0.9688, 0.7188, 1.0, 0.6875, 1.0, 0.7188, 0.9688, 0.75, 0.9688, 0.75, 1.0, 0.7188, 1.0, 0.75, 0.9688, 0.7812, 0.9688, 0.7812, 1.0, 0.75, 1.0, 0.7812, 0.9688, 0.8125, 0.9688, 0.8125, 1.0, 0.7812, 1.0, 0.8125, 0.9688, 0.8438, 0.9688, 0.8438, 1.0, 0.8125, 1.0, 0.8438, 0.9688, 0.875, 0.9688, 0.875, 1.0, 0.8438, 1.0, 0.875, 0.9688, 0.9062, 0.9688, 0.9062, 1.0, 0.875, 1.0, 0.9062, 0.9688, 0.9375, 0.9688, 0.9375, 1.0, 0.9062, 1.0, 0.9375, 0.9688, 0.9688, 0.9688, 0.9688, 1.0, 0.9375, 1.0, 0.9688, 0.9688, 1.0, 0.9688, 1.0, 1.0, 0.9688, 1.0])
me_plane_32_x_32.materials.append(mat_material_001)
me_plane_32_x_32.use_remesh_preserve_volume = False
me_plane_32_x_32.use_remesh_preserve_attributes = False
me_plane_32_x_32.use_mirror_vertex_groups = False
me_plane_32_x_32.update()

# ---- objects
ob_unrea_body = bpy.data.objects.new('unrea_body', me_unrea_body)
ob_lamp = bpy.data.objects.new('Lamp', light_lamp)
ob_plane_32_x_32 = bpy.data.objects.new('PLANE 32 x 32', me_plane_32_x_32)
ob_camera = bpy.data.objects.new('Camera', cam_camera)

# ---- transforms, parenting, visibility, modifiers, constraints
ob_unrea_body.location = (0.0, 0.0, -0.03134)
ob_unrea_body.scale = (0.3, 0.3, 0.3)
ob_unrea_body.lock_rotations_4d = False
ob_unrea_body.empty_display_type = 'ARROWS'
ob_unrea_body.lineart.crease_threshold = 0.0
_m = ob_unrea_body.modifiers.new('Mirror', 'MIRROR')
_m = ob_unrea_body.modifiers.new('Subsurf', 'SUBSURF')
_m.uv_smooth = 'PRESERVE_CORNERS'
_m.quality = 2
_m.levels = 2
_m.show_only_control_edges = False
ob_lamp.location = (-1.436, -2.967, 5.904)
ob_lamp.rotation_euler = (0.6503, 0.05522, 1.866)
ob_lamp.lock_rotations_4d = False
ob_lamp.empty_display_type = 'ARROWS'
ob_lamp.color = (0.0, 0.0, 0.0, 0.0)
ob_lamp.lineart.crease_threshold = 0.0
ob_plane_32_x_32.location = (0.0, 0.0, 1.37)
ob_plane_32_x_32.lock_rotations_4d = False
ob_plane_32_x_32.empty_display_type = 'ARROWS'
ob_plane_32_x_32.lineart.crease_threshold = 0.0
_m = ob_plane_32_x_32.modifiers.new('Mirror', 'MIRROR')
_m.use_mirror_u = True
ob_camera.location = (0.1289, -0.9142, 1.366)
ob_camera.rotation_euler = (1.635, 0.06816, 0.1146)
ob_camera.lock_rotations_4d = False
ob_camera.empty_display_type = 'ARROWS'
ob_camera.color = (0.0, 0.0, 0.0, 0.0)
ob_camera.display_type = 'WIRE'
ob_camera.lineart.crease_threshold = 0.0

# ---- collection membership
col_collection_1.objects.link(ob_unrea_body)
col_collection_1.objects.link(ob_lamp)
col_collection_1.objects.link(ob_plane_32_x_32)
col_collection_2.objects.link(ob_camera)

# ---- scene / render settings (as saved in the file)
scene.camera = ob_camera
scene.frame_start = 1; scene.frame_end = 250; scene.frame_set(1)
scene.render.engine = 'BLENDER_EEVEE_NEXT'
scene.render.image_settings.color_mode = 'RGB'
scene.render.image_settings.compression = 90
scene.render.resolution_percentage = 50
scene.render.dither_intensity = 0.0
scene.render.bake_margin = 2
scene.render.bake_bias = 0.0
scene.cycles.use_denoising = False
scene.cycles.samples = 10
scene.cycles.sampling_pattern = 'TABULATED_SOBOL'
scene.cycles.light_sampling_threshold = 0.0
scene.cycles.use_adaptive_sampling = False
scene.cycles.use_light_tree = False
scene.cycles.blur_glossy = 0.0
scene.cycles.volume_bounces = 1
scene.cycles.pixel_filter_type = 'GAUSSIAN'
scene.cycles.sample_clamp_indirect = 0.0
scene.view_settings.view_transform = 'Standard'
bpy.context.view_layer.update()
